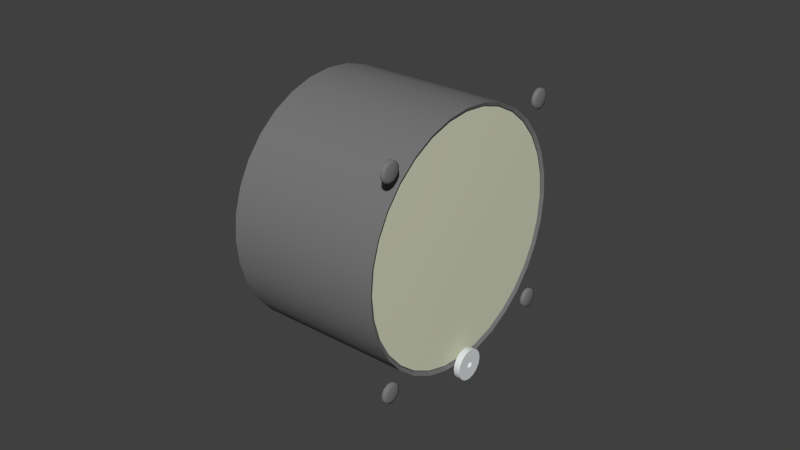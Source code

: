 # Source: alt.blend  (saved by Blender 2.71.0; exported with 4.5.12 LTS)
import bpy
from mathutils import Matrix  # noqa: F401  (used for matrix-valued properties, if any)

bpy.ops.wm.read_factory_settings(use_empty=True)
scene = bpy.context.scene
scene.name = 'Scene'

# ---- collections
col_collection_1 = bpy.data.collections.new('Collection 1'); scene.collection.children.link(col_collection_1)

# ---- materials (node trees are filled in below, after node groups)
mat_engine_001 = bpy.data.materials.new('Engine.001')
mat_engine_001.alpha_threshold = 0.0
mat_engine_001.use_transparent_shadow = False
mat_engine_001.diffuse_color = (0.7, 0.74, 0.75, 1.0)
mat_engine_001.specular_color = (0.8696, 0.9505, 0.9558)
mat_engine_001.roughness = 0.5
mat_engine_001.specular_intensity = 0.19
mat_engine_001.line_color = (0.0, 0.0, 0.0, 1.0)
mat_engine_blk_002 = bpy.data.materials.new('Engine.blk.002')
mat_engine_blk_002.alpha_threshold = 0.0
mat_engine_blk_002.use_transparent_shadow = False
mat_engine_blk_002.diffuse_color = (0.1882, 0.1882, 0.1882, 1.0)
mat_engine_blk_002.specular_color = (0.498, 0.498, 0.498)
mat_engine_blk_002.roughness = 0.5
mat_engine_blk_002.specular_intensity = 0.12
mat_engine_blk_002.line_color = (0.0, 0.0, 0.0, 1.0)
mat_needle_002 = bpy.data.materials.new('Needle.002')
mat_needle_002.alpha_threshold = 0.0
mat_needle_002.use_transparent_shadow = False
mat_needle_002.diffuse_color = (0.6702, 0.8601, 0.6732, 1.0)
mat_needle_002.roughness = 0.5
mat_needle_002.specular_intensity = 0.12
mat_needle_002.line_color = (0.0, 0.0, 0.0, 1.0)
mat_glass_001 = bpy.data.materials.new('Glass.001')
mat_glass_001.alpha_threshold = 0.0
mat_glass_001.use_transparent_shadow = False
mat_glass_001.diffuse_color = (0.6716, 0.696, 0.5298, 1.0)
mat_glass_001.roughness = 0.5
mat_glass_001.specular_intensity = 0.6
mat_glass_001.line_color = (0.0, 0.0, 0.0, 0.25)
mat_texture_disc = bpy.data.materials.new('Texture.Disc')
mat_texture_disc.alpha_threshold = 0.0
mat_texture_disc.use_transparent_shadow = False
mat_texture_disc.diffuse_color = (1.0, 1.0, 1.0, 1.0)
mat_texture_disc.specular_color = (0.1, 0.1, 0.1)
mat_texture_disc.roughness = 0.5
mat_texture_disc.specular_intensity = 0.96
mat_texture_disc.line_color = (0.0, 0.0, 0.0, 1.0)
mat_needle = bpy.data.materials.new('Needle')
mat_needle.alpha_threshold = 0.0
mat_needle.use_transparent_shadow = False
mat_needle.diffuse_color = (0.6702, 0.8601, 0.6732, 1.0)
mat_needle.roughness = 0.5
mat_needle.specular_intensity = 0.12
mat_needle.line_color = (0.0, 0.0, 0.0, 1.0)
mat_texture_001 = bpy.data.materials.new('Texture.001')
mat_texture_001.alpha_threshold = 0.0
mat_texture_001.use_transparent_shadow = False
mat_texture_001.diffuse_color = (1.0, 1.0, 1.0, 1.0)
mat_texture_001.specular_color = (0.1, 0.1, 0.1)
mat_texture_001.roughness = 0.5
mat_texture_001.specular_intensity = 0.96
mat_texture_001.line_color = (0.0, 0.0, 0.0, 1.0)

# ---- node groups
ng_auto_smooth = bpy.data.node_groups.new('Auto Smooth', 'GeometryNodeTree')
_s = ng_auto_smooth.interface.new_socket(name='Geometry', in_out='OUTPUT', socket_type='NodeSocketGeometry')
_s = ng_auto_smooth.interface.new_socket(name='Geometry', in_out='INPUT', socket_type='NodeSocketGeometry')
_s = ng_auto_smooth.interface.new_socket(name='Angle', in_out='INPUT', socket_type='NodeSocketFloat')
_s.subtype = 'ANGLE'
_s.min_value = 0.0
_s.max_value = 3.142
ng_auto_smooth.is_modifier = True
_N = ng_auto_smooth.nodes; _L = ng_auto_smooth.links
n0 = _N.new('NodeGroupOutput'); n0.name = 'Group Output'; n0.location = (480, -100)
n1 = _N.new('NodeGroupInput'); n1.name = 'Group Input'; n1.location = (-420, -300)
n2 = _N.new('NodeGroupInput'); n2.name = 'Group Input.001'; n2.location = (-60, -100)
n3 = _N.new('GeometryNodeSetShadeSmooth'); n3.name = 'Set Shade Smooth'; n3.location = (120, -100)
n3.domain = 'EDGE'
n4 = _N.new('GeometryNodeSetShadeSmooth'); n4.name = 'Set Shade Smooth.001'; n4.location = (300, -100)
n5 = _N.new('GeometryNodeInputMeshEdgeAngle'); n5.name = 'Edge Angle'; n5.location = (-420, -220)
n6 = _N.new('GeometryNodeInputEdgeSmooth'); n6.name = 'Is Edge Smooth'; n6.location = (-60, -160)
n7 = _N.new('GeometryNodeInputShadeSmooth'); n7.name = 'Is Face Smooth'; n7.location = (-240, -340)
n8 = _N.new('FunctionNodeBooleanMath'); n8.name = 'Boolean Math'; n8.location = (-60, -220)
n9 = _N.new('FunctionNodeCompare'); n9.name = 'Compare'; n9.location = (-240, -180)
n9.operation = 'LESS_EQUAL'
_L.new(n5.outputs[0], n9.inputs[0])
_L.new(n4.outputs[0], n0.inputs[0])
_L.new(n1.outputs[1], n9.inputs[1])
_L.new(n9.outputs[0], n8.inputs[0])
_L.new(n7.outputs[0], n8.inputs[1])
_L.new(n2.outputs[0], n3.inputs[0])
_L.new(n6.outputs[0], n3.inputs[1])
_L.new(n3.outputs[0], n4.inputs[0])
_L.new(n8.outputs[0], n3.inputs[2])
n0.is_active_output = True

# ---- material node trees

# ---- world
world_world = bpy.data.worlds.new('World'); scene.world = world_world
world_world.color = (0.05088, 0.05088, 0.05088)
world_world.use_sun_shadow = False
world_world.sun_shadow_jitter_overblur = 0.0
world_world.cycles.sampling_method = 'MANUAL'
world_world.cycles.sample_map_resolution = 256

# ---- meshes
me_cylinder_007 = bpy.data.meshes.new('Cylinder.007')
me_cylinder_007.from_pydata([(-1e-05, 0.003536, -0.03631), (-1e-05, 0.004619, -0.03793), (-1e-05, 0.005, -0.03985), (-1e-05, 0.004619, -0.04176), (-1e-05, 0.003536, -0.04338), (-1e-05, 0.001913, -0.04446), (-1e-05, 0.0, -0.04484), (-1e-05, -0.001913, -0.04446), (-1e-05, -0.003536, -0.04338), (-1e-05, -0.004619, -0.04176), (-1e-05, -0.005, -0.03985), (-1e-05, -0.004619, -0.03793), (-1e-05, -0.003536, -0.03631), (-1e-05, -0.001913, -0.03523), (-1e-05, 0.0, -0.03484), (-1e-05, 0.001913, -0.03523), (0.00199, 0.003536, -0.03631), (0.00199, 0.004619, -0.03793), (0.00199, 0.005, -0.03985), (0.00199, 0.004619, -0.04176), (0.00199, 0.003536, -0.04338), (0.00199, 0.001913, -0.04446), (0.00199, 0.0, -0.04484), (0.00199, -0.001913, -0.04446), (0.00199, -0.003536, -0.04338), (0.00199, -0.004619, -0.04176), (0.00199, -0.005, -0.03985), (0.00199, -0.004619, -0.03793), (0.00199, -0.003536, -0.03631), (0.00199, -0.001913, -0.03523), (0.00199, 0.0, -0.03484), (0.00199, 0.001913, -0.03523), (0.00199, 0.000757, -0.03909), (0.00199, 0.000989, -0.03943), (0.00199, 0.00107, -0.03985), (0.00199, 0.000989, -0.04025), (0.00199, 0.000757, -0.0406), (0.00199, 0.000409, -0.04083), (0.00199, 0.0, -0.04092), (0.00199, -0.000409, -0.04083), (0.00199, -0.000757, -0.0406), (0.00199, -0.000989, -0.04025), (0.00199, -0.00107, -0.03985), (0.00199, -0.000989, -0.03943), (0.00199, -0.000757, -0.03909), (0.00199, -0.000409, -0.03886), (0.00199, 0.0, -0.03878), (0.00199, 0.000409, -0.03886), (0.001309, 0.000757, -0.03909), (0.001309, 0.000409, -0.03886), (0.001309, 0.0, -0.03878), (0.001309, -0.000409, -0.03886), (0.001309, -0.000757, -0.03909), (0.001309, -0.000989, -0.03943), (0.001309, -0.00107, -0.03985), (0.001309, -0.000989, -0.04025), (0.001309, -0.000757, -0.0406), (0.001309, -0.000409, -0.04083), (0.001309, 0.0, -0.04092), (0.001309, 0.000409, -0.04083), (0.001309, 0.000757, -0.0406), (0.001309, 0.000989, -0.04025), (0.001309, 0.00107, -0.03985), (0.001309, 0.000989, -0.03943), (0.001309, 0.0, -0.03985), (-1e-05, 0.00106, -0.03878), (-1e-05, 0.000574, -0.03846), (-1e-05, 0.0, -0.03835), (-1e-05, -0.000574, -0.03846), (-1e-05, -0.00106, -0.03878), (-1e-05, -0.001385, -0.03927), (-1e-05, -0.001499, -0.03985), (-1e-05, -0.001385, -0.04042), (-1e-05, -0.00106, -0.0409), (-1e-05, -0.000574, -0.04123), (-1e-05, 0.0, -0.04134), (-1e-05, 0.000574, -0.04123), (-1e-05, 0.00106, -0.0409), (-1e-05, 0.001385, -0.04042), (-1e-05, 0.001499, -0.03985), (-1e-05, 0.001385, -0.03927), (-0.006749, 0.00106, -0.03878), (-0.006749, 0.001385, -0.03927), (-0.006749, 0.001499, -0.03985), (-0.006749, 0.001385, -0.04042), (-0.006749, 0.00106, -0.0409), (-0.006749, 0.000574, -0.04123), (-0.006749, 0.0, -0.04134), (-0.006749, -0.000574, -0.04123), (-0.006749, -0.00106, -0.0409), (-0.006749, -0.001385, -0.04042), (-0.006749, -0.001499, -0.03985), (-0.006749, -0.001385, -0.03927), (-0.006749, -0.00106, -0.03878), (-0.006749, -0.000574, -0.03846), (-0.006749, 0.0, -0.03835), (-0.006749, 0.000574, -0.03846), (-0.006749, 0.0, -0.03985)], [], [(0, 16, 17, 1), (1, 17, 18, 2), (2, 18, 19, 3), (3, 19, 20, 4), (4, 20, 21, 5), (5, 21, 22, 6), (6, 22, 23, 7), (7, 23, 24, 8), (8, 24, 25, 9), (9, 25, 26, 10), (10, 26, 27, 11), (11, 27, 28, 12), (12, 28, 29, 13), (13, 29, 30, 14), (14, 30, 31, 15), (16, 0, 15, 31), (16, 32, 33, 17), (17, 33, 34, 18), (18, 34, 35, 19), (19, 35, 36, 20), (20, 36, 37, 21), (21, 37, 38, 22), (22, 38, 39, 23), (23, 39, 40, 24), (24, 40, 41, 25), (25, 41, 42, 26), (26, 42, 43, 27), (27, 43, 44, 28), (28, 44, 45, 29), (29, 45, 46, 30), (30, 46, 47, 31), (31, 47, 32, 16), (32, 47, 49, 48), (47, 46, 50, 49), (46, 45, 51, 50), (45, 44, 52, 51), (44, 43, 53, 52), (43, 42, 54, 53), (42, 41, 55, 54), (41, 40, 56, 55), (40, 39, 57, 56), (39, 38, 58, 57), (38, 37, 59, 58), (37, 36, 60, 59), (36, 35, 61, 60), (35, 34, 62, 61), (34, 33, 63, 62), (33, 32, 48, 63), (49, 64, 48), (50, 64, 49), (51, 64, 50), (52, 64, 51), (53, 64, 52), (54, 64, 53), (55, 64, 54), (56, 64, 55), (57, 64, 56), (58, 64, 57), (59, 64, 58), (60, 64, 59), (61, 64, 60), (62, 64, 61), (63, 64, 62), (48, 64, 63), (15, 0, 65, 66), (14, 15, 66, 67), (13, 14, 67, 68), (12, 13, 68, 69), (11, 12, 69, 70), (10, 11, 70, 71), (9, 10, 71, 72), (8, 9, 72, 73), (7, 8, 73, 74), (6, 7, 74, 75), (5, 6, 75, 76), (4, 5, 76, 77), (3, 4, 77, 78), (2, 3, 78, 79), (1, 2, 79, 80), (0, 1, 80, 65), (65, 80, 82, 81), (80, 79, 83, 82), (79, 78, 84, 83), (78, 77, 85, 84), (77, 76, 86, 85), (76, 75, 87, 86), (75, 74, 88, 87), (74, 73, 89, 88), (73, 72, 90, 89), (72, 71, 91, 90), (71, 70, 92, 91), (70, 69, 93, 92), (69, 68, 94, 93), (68, 67, 95, 94), (67, 66, 96, 95), (66, 65, 81, 96), (97, 81, 82), (97, 82, 83), (97, 83, 84), (97, 84, 85), (97, 85, 86), (97, 86, 87), (97, 87, 88), (97, 88, 89), (97, 89, 90), (97, 90, 91), (97, 91, 92), (97, 92, 93), (97, 93, 94), (97, 94, 95), (97, 95, 96), (96, 81, 97)])
me_cylinder_007.polygons.foreach_set('use_smooth', [True] * 112)
me_cylinder_007.materials.append(mat_engine_001)
me_cylinder_007.use_remesh_preserve_volume = False
me_cylinder_007.use_remesh_preserve_attributes = False
me_cylinder_007.use_mirror_vertex_groups = False
me_cylinder_007.update()
me_cylinder_006 = bpy.data.meshes.new('Cylinder.006')
me_cylinder_006.from_pydata([(-0.001, 0.0353, 0.0353), (-0.001, 0.03611, 0.03388), (-0.001, 0.03611, 0.03225), (-0.001, 0.0353, 0.03084), (-0.001, 0.03388, 0.03003), (-0.001, 0.03225, 0.03003), (-0.001, 0.03084, 0.03084), (-0.001, 0.03003, 0.03225), (-0.001, 0.03003, 0.03388), (-0.001, 0.03084, 0.0353), (-0.001, 0.03225, 0.03611), (-0.001, 0.03388, 0.03611), (-6.6e-05, 0.0353, 0.0353), (-6.6e-05, 0.03611, 0.03388), (-6.6e-05, 0.03611, 0.03225), (-6.6e-05, 0.0353, 0.03084), (-6.6e-05, 0.03388, 0.03003), (-6.6e-05, 0.03225, 0.03003), (-6.6e-05, 0.03084, 0.03084), (-6.6e-05, 0.03003, 0.03225), (-6.6e-05, 0.03003, 0.03388), (-6.6e-05, 0.03084, 0.0353), (-6.6e-05, 0.03225, 0.03611), (-6.6e-05, 0.03388, 0.03611), (-0.001, 0.03307, 0.03307), (0.000484, 0.03307, 0.03307), (0.000188, 0.03473, 0.03473), (0.000188, 0.03534, 0.03368), (0.000188, 0.03534, 0.03246), (0.000188, 0.03473, 0.03141), (0.000188, 0.03368, 0.0308), (0.000188, 0.03246, 0.0308), (0.000188, 0.03141, 0.03141), (0.000188, 0.0308, 0.03246), (0.000188, 0.0308, 0.03368), (0.000188, 0.03141, 0.03473), (0.000188, 0.03246, 0.03534), (0.000188, 0.03368, 0.03534), (0.000188, -0.03232, 0.03534), (0.000188, -0.03354, 0.03534), (0.000188, -0.03459, 0.03473), (0.000188, -0.0352, 0.03368), (0.000188, -0.0352, 0.03246), (0.000188, -0.03459, 0.03141), (0.000188, -0.03354, 0.0308), (0.000188, -0.03232, 0.0308), (0.000188, -0.03127, 0.03141), (0.000188, -0.03066, 0.03246), (0.000188, -0.03066, 0.03368), (0.000188, -0.03127, 0.03473), (0.000484, -0.03293, 0.03307), (-0.001, -0.03293, 0.03307), (-6.6e-05, -0.03212, 0.03611), (-6.6e-05, -0.03375, 0.03611), (-6.6e-05, -0.03516, 0.0353), (-6.6e-05, -0.03597, 0.03388), (-6.6e-05, -0.03597, 0.03225), (-6.6e-05, -0.03516, 0.03084), (-6.6e-05, -0.03375, 0.03003), (-6.6e-05, -0.03212, 0.03003), (-6.6e-05, -0.0307, 0.03084), (-6.6e-05, -0.02989, 0.03225), (-6.6e-05, -0.02989, 0.03388), (-6.6e-05, -0.0307, 0.0353), (-0.001, -0.03212, 0.03611), (-0.001, -0.03375, 0.03611), (-0.001, -0.03516, 0.0353), (-0.001, -0.03597, 0.03388), (-0.001, -0.03597, 0.03225), (-0.001, -0.03516, 0.03084), (-0.001, -0.03375, 0.03003), (-0.001, -0.03212, 0.03003), (-0.001, -0.0307, 0.03084), (-0.001, -0.02989, 0.03225), (-0.001, -0.02989, 0.03388), (-0.001, -0.0307, 0.0353), (-0.001, -0.0307, -0.0307), (-0.001, -0.02989, -0.03212), (-0.001, -0.02989, -0.03375), (-0.001, -0.0307, -0.03516), (-0.001, -0.03212, -0.03597), (-0.001, -0.03375, -0.03597), (-0.001, -0.03516, -0.03516), (-0.001, -0.03597, -0.03375), (-0.001, -0.03597, -0.03212), (-0.001, -0.03516, -0.0307), (-0.001, -0.03375, -0.02989), (-0.001, -0.03212, -0.02989), (-6.6e-05, -0.0307, -0.0307), (-6.6e-05, -0.02989, -0.03212), (-6.6e-05, -0.02989, -0.03375), (-6.6e-05, -0.0307, -0.03516), (-6.6e-05, -0.03212, -0.03597), (-6.6e-05, -0.03375, -0.03597), (-6.6e-05, -0.03516, -0.03516), (-6.6e-05, -0.03597, -0.03375), (-6.6e-05, -0.03597, -0.03212), (-6.6e-05, -0.03516, -0.0307), (-6.6e-05, -0.03375, -0.02989), (-6.6e-05, -0.03212, -0.02989), (-0.001, -0.03293, -0.03293), (0.000484, -0.03293, -0.03293), (0.000188, -0.03127, -0.03127), (0.000188, -0.03066, -0.03232), (0.000188, -0.03066, -0.03354), (0.000188, -0.03127, -0.03459), (0.000188, -0.03232, -0.0352), (0.000188, -0.03354, -0.0352), (0.000188, -0.03459, -0.03459), (0.000188, -0.0352, -0.03354), (0.000188, -0.0352, -0.03232), (0.000188, -0.03459, -0.03127), (0.000188, -0.03354, -0.03066), (0.000188, -0.03232, -0.03066), (0.000188, 0.03368, -0.03066), (0.000188, 0.03246, -0.03066), (0.000188, 0.03141, -0.03127), (0.000188, 0.0308, -0.03232), (0.000188, 0.0308, -0.03354), (0.000188, 0.03141, -0.03459), (0.000188, 0.03246, -0.0352), (0.000188, 0.03368, -0.0352), (0.000188, 0.03473, -0.03459), (0.000188, 0.03534, -0.03354), (0.000188, 0.03534, -0.03232), (0.000188, 0.03473, -0.03127), (0.000484, 0.03307, -0.03293), (-0.001, 0.03307, -0.03293), (-6.6e-05, 0.03388, -0.02989), (-6.6e-05, 0.03225, -0.02989), (-6.6e-05, 0.03084, -0.0307), (-6.6e-05, 0.03003, -0.03212), (-6.6e-05, 0.03003, -0.03375), (-6.6e-05, 0.03084, -0.03516), (-6.6e-05, 0.03225, -0.03597), (-6.6e-05, 0.03388, -0.03597), (-6.6e-05, 0.0353, -0.03516), (-6.6e-05, 0.03611, -0.03375), (-6.6e-05, 0.03611, -0.03212), (-6.6e-05, 0.0353, -0.0307), (-0.001, 0.03388, -0.02989), (-0.001, 0.03225, -0.02989), (-0.001, 0.03084, -0.0307), (-0.001, 0.03003, -0.03212), (-0.001, 0.03003, -0.03375), (-0.001, 0.03084, -0.03516), (-0.001, 0.03225, -0.03597), (-0.001, 0.03388, -0.03597), (-0.001, 0.0353, -0.03516), (-0.001, 0.03611, -0.03375), (-0.001, 0.03611, -0.03212), (-0.001, 0.0353, -0.0307)], [], [(0, 12, 13, 1), (1, 13, 14, 2), (2, 14, 15, 3), (3, 15, 16, 4), (4, 16, 17, 5), (5, 17, 18, 6), (6, 18, 19, 7), (7, 19, 20, 8), (8, 20, 21, 9), (9, 21, 22, 10), (10, 22, 23, 11), (12, 0, 11, 23), (24, 0, 1), (26, 25, 27), (12, 26, 27, 13), (2, 24, 1), (27, 25, 28), (13, 27, 28, 14), (3, 24, 2), (28, 25, 29), (14, 28, 29, 15), (4, 24, 3), (29, 25, 30), (15, 29, 30, 16), (5, 24, 4), (30, 25, 31), (16, 30, 31, 17), (6, 24, 5), (31, 25, 32), (17, 31, 32, 18), (7, 24, 6), (32, 25, 33), (18, 32, 33, 19), (8, 24, 7), (33, 25, 34), (19, 33, 34, 20), (9, 24, 8), (34, 25, 35), (20, 34, 35, 21), (10, 24, 9), (35, 25, 36), (21, 35, 36, 22), (11, 24, 10), (36, 25, 37), (22, 36, 37, 23), (0, 24, 11), (37, 25, 26), (23, 37, 26, 12), (52, 38, 49, 63), (38, 50, 49), (75, 51, 64), (53, 39, 38, 52), (39, 50, 38), (64, 51, 65), (54, 40, 39, 53), (40, 50, 39), (65, 51, 66), (55, 41, 40, 54), (41, 50, 40), (66, 51, 67), (56, 42, 41, 55), (42, 50, 41), (67, 51, 68), (57, 43, 42, 56), (43, 50, 42), (68, 51, 69), (58, 44, 43, 57), (44, 50, 43), (69, 51, 70), (59, 45, 44, 58), (45, 50, 44), (70, 51, 71), (60, 46, 45, 59), (46, 50, 45), (71, 51, 72), (61, 47, 46, 60), (47, 50, 46), (72, 51, 73), (62, 48, 47, 61), (48, 50, 47), (73, 51, 74), (63, 49, 48, 62), (49, 50, 48), (74, 51, 75), (64, 52, 63, 75), (65, 53, 52, 64), (66, 54, 53, 65), (67, 55, 54, 66), (68, 56, 55, 67), (69, 57, 56, 68), (70, 58, 57, 69), (71, 59, 58, 70), (72, 60, 59, 71), (73, 61, 60, 72), (74, 62, 61, 73), (75, 63, 62, 74), (76, 88, 89, 77), (77, 89, 90, 78), (78, 90, 91, 79), (79, 91, 92, 80), (80, 92, 93, 81), (81, 93, 94, 82), (82, 94, 95, 83), (83, 95, 96, 84), (84, 96, 97, 85), (85, 97, 98, 86), (86, 98, 99, 87), (87, 99, 88, 76), (77, 100, 76), (102, 101, 103), (88, 102, 103, 89), (78, 100, 77), (103, 101, 104), (89, 103, 104, 90), (79, 100, 78), (104, 101, 105), (90, 104, 105, 91), (80, 100, 79), (105, 101, 106), (91, 105, 106, 92), (81, 100, 80), (106, 101, 107), (92, 106, 107, 93), (82, 100, 81), (107, 101, 108), (93, 107, 108, 94), (83, 100, 82), (108, 101, 109), (94, 108, 109, 95), (84, 100, 83), (109, 101, 110), (95, 109, 110, 96), (85, 100, 84), (110, 101, 111), (96, 110, 111, 97), (86, 100, 85), (111, 101, 112), (97, 111, 112, 98), (87, 100, 86), (112, 101, 113), (98, 112, 113, 99), (76, 100, 87), (113, 101, 102), (99, 113, 102, 88), (128, 114, 125, 139), (114, 126, 125), (151, 127, 140), (129, 115, 114, 128), (115, 126, 114), (140, 127, 141), (130, 116, 115, 129), (116, 126, 115), (141, 127, 142), (131, 117, 116, 130), (117, 126, 116), (142, 127, 143), (132, 118, 117, 131), (118, 126, 117), (143, 127, 144), (133, 119, 118, 132), (119, 126, 118), (144, 127, 145), (134, 120, 119, 133), (120, 126, 119), (145, 127, 146), (135, 121, 120, 134), (121, 126, 120), (146, 127, 147), (136, 122, 121, 135), (122, 126, 121), (147, 127, 148), (137, 123, 122, 136), (123, 126, 122), (148, 127, 149), (138, 124, 123, 137), (124, 126, 123), (149, 127, 150), (139, 125, 124, 138), (125, 126, 124), (150, 127, 151), (140, 128, 139, 151), (141, 129, 128, 140), (142, 130, 129, 141), (143, 131, 130, 142), (144, 132, 131, 143), (145, 133, 132, 144), (146, 134, 133, 145), (147, 135, 134, 146), (148, 136, 135, 147), (149, 137, 136, 148), (150, 138, 137, 149), (151, 139, 138, 150)])
me_cylinder_006.polygons.foreach_set('use_smooth', [True] * 192)
me_cylinder_006.materials.append(mat_engine_blk_002)
me_cylinder_006.use_remesh_preserve_volume = False
me_cylinder_006.use_remesh_preserve_attributes = False
me_cylinder_006.use_mirror_vertex_groups = False
me_cylinder_006.update()
me_plane = bpy.data.meshes.new('Plane')
me_plane.from_pydata([(-0.00635, 0.000719, -0.002426), (-0.00635, 0.000719, -0.02927), (-0.00635, -0.000719, -0.02927), (-0.00635, -0.000719, -0.002426), (-0.005873, 0.0, -0.03123), (-0.00635, 0.002106, 0.001217), (-0.00635, 0.002433, 1e-06), (-0.00635, 0.002107, -0.001216), (-0.005873, 1e-06, -0.002433), (-0.00635, -0.002106, -0.001217), (-0.00635, -0.002433, -1e-06), (-0.00635, -0.002107, 0.001216), (-0.00635, -0.001217, 0.002106), (-0.005873, -1e-06, 0.002433), (-0.00635, 0.001216, 0.002107), (-0.004878, 0.0, 0.0), (-0.004878, 0.0, 0.01891), (-0.00635, -0.001216, 0.0168), (-0.005873, 1e-06, 0.01648), (-0.00635, 0.001217, 0.0168), (-0.00635, 0.002107, 0.01769), (-0.00635, 0.002432, 0.01891), (-0.00635, 0.002106, 0.02012), (-0.00635, -1e-06, 0.02134), (-0.00635, -0.002107, 0.02012), (-0.00635, -0.002433, 0.01891), (-0.00635, -0.002106, 0.01769), (-0.00635, 0.001217, 0.02096), (-0.00635, -0.001216, 0.02096)], [], [(2, 4, 8, 3), (0, 8, 4, 1), (15, 6, 5), (15, 7, 6), (15, 0, 7), (8, 0, 15), (15, 3, 8), (15, 9, 3), (15, 10, 9), (15, 11, 10), (15, 12, 11), (15, 13, 12), (15, 14, 13), (15, 5, 14), (16, 26, 17), (16, 17, 18), (16, 18, 19), (16, 19, 20), (16, 20, 21), (16, 21, 22), (16, 22, 27), (16, 27, 23), (16, 23, 28), (16, 28, 24), (16, 24, 25), (16, 25, 26), (12, 13, 18, 17), (13, 14, 19, 18)])
me_plane.polygons.foreach_set('use_smooth', [True] * 28)
me_plane.materials.append(mat_needle_002)
me_plane.materials.append(mat_engine_blk_002)
me_plane.use_remesh_preserve_volume = False
me_plane.use_remesh_preserve_attributes = False
me_plane.use_mirror_vertex_groups = False
me_plane.update()
me_circle_002 = bpy.data.meshes.new('Circle.002')
me_circle_002.from_pydata([(-0.003715, 0.02732, 0.02732), (-0.003715, 0.03213, 0.02147), (-0.003715, 0.0357, 0.01479), (-0.003715, 0.0379, 0.007538), (-0.003715, 0.03864, 0.0), (-0.003715, 0.0379, -0.007538), (-0.003715, 0.0357, -0.01479), (-0.003715, 0.03213, -0.02147), (-0.003715, 0.02732, -0.02732), (-0.003715, 0.02147, -0.03213), (-0.003715, 0.01479, -0.0357), (-0.003715, 0.007538, -0.0379), (-0.003715, 0.0, -0.03864), (-0.003715, -0.007538, -0.0379), (-0.003715, -0.01479, -0.0357), (-0.003715, -0.02147, -0.03213), (-0.003715, -0.02732, -0.02732), (-0.003715, -0.03213, -0.02147), (-0.003715, -0.0357, -0.01479), (-0.003715, -0.0379, -0.007538), (-0.003715, -0.03864, 0.0), (-0.003715, -0.0379, 0.007538), (-0.003715, -0.0357, 0.01479), (-0.003715, -0.03213, 0.02147), (-0.003715, -0.02732, 0.02732), (-0.003715, -0.02147, 0.03213), (-0.003715, -0.01479, 0.0357), (-0.003715, -0.007538, 0.0379), (-0.003715, 0.0, 0.03864), (-0.003715, 0.007538, 0.0379), (-0.003715, 0.01479, 0.0357), (-0.003715, 0.02147, 0.03213), (-0.001639, 0.02147, 0.03213), (-0.001639, 0.02732, 0.02732), (-0.001639, 0.01479, 0.0357), (-0.001639, 0.007538, 0.0379), (-0.001639, 0.0, 0.03864), (-0.001639, -0.007538, 0.0379), (-0.001639, -0.01479, 0.0357), (-0.001639, -0.02147, 0.03213), (-0.001639, -0.02732, 0.02732), (-0.001639, -0.03213, 0.02147), (-0.001639, -0.0357, 0.01479), (-0.001639, -0.0379, 0.007538), (-0.001639, -0.03864, 0.0), (-0.001639, -0.0379, -0.007538), (-0.001639, -0.0357, -0.01479), (-0.001639, -0.03213, -0.02147), (-0.001639, -0.02732, -0.02732), (-0.001639, -0.02147, -0.03213), (-0.001639, -0.01479, -0.0357), (-0.001639, -0.007538, -0.0379), (-0.001639, 0.0, -0.03864), (-0.001639, 0.007538, -0.0379), (-0.001639, 0.01479, -0.0357), (-0.001639, 0.02147, -0.03213), (-0.001639, 0.02732, -0.02732), (-0.001639, 0.03213, -0.02147), (-0.001639, 0.0357, -0.01479), (-0.001639, 0.0379, -0.007538), (-0.001639, 0.03864, 0.0), (-0.001639, 0.0379, 0.007538), (-0.001639, 0.0357, 0.01479), (-0.001639, 0.03213, 0.02147), (-0.001126, 0.0, 0.0), (-0.001303, 0.01073, 0.01606), (-0.001303, 0.01366, 0.01366), (-0.001303, 0.007394, 0.01785), (-0.001303, 0.003769, 0.01895), (-0.001303, 0.0, 0.01932), (-0.001303, -0.003769, 0.01895), (-0.001303, -0.007393, 0.01785), (-0.001303, -0.01073, 0.01606), (-0.001303, -0.01366, 0.01366), (-0.001303, -0.01606, 0.01073), (-0.001303, -0.01785, 0.007393), (-0.001303, -0.01895, 0.003769), (-0.001303, -0.01932, 0.0), (-0.001303, -0.01895, -0.003769), (-0.001303, -0.01785, -0.007393), (-0.001303, -0.01606, -0.01073), (-0.001303, -0.01366, -0.01366), (-0.001303, -0.01073, -0.01606), (-0.001303, -0.007393, -0.01785), (-0.001303, -0.003769, -0.01895), (-0.001303, 0.0, -0.01932), (-0.001303, 0.003769, -0.01895), (-0.001303, 0.007393, -0.01785), (-0.001303, 0.01073, -0.01606), (-0.001303, 0.01366, -0.01366), (-0.001303, 0.01606, -0.01073), (-0.001303, 0.01785, -0.007393), (-0.001303, 0.01895, -0.003769), (-0.001303, 0.01932, 0.0), (-0.001303, 0.01895, 0.003769), (-0.001303, 0.01785, 0.007393), (-0.001303, 0.01606, 0.01073)], [], [(0, 31, 32, 33), (31, 30, 34, 32), (30, 29, 35, 34), (29, 28, 36, 35), (28, 27, 37, 36), (27, 26, 38, 37), (26, 25, 39, 38), (25, 24, 40, 39), (24, 23, 41, 40), (23, 22, 42, 41), (22, 21, 43, 42), (21, 20, 44, 43), (20, 19, 45, 44), (19, 18, 46, 45), (18, 17, 47, 46), (17, 16, 48, 47), (16, 15, 49, 48), (15, 14, 50, 49), (14, 13, 51, 50), (13, 12, 52, 51), (12, 11, 53, 52), (11, 10, 54, 53), (10, 9, 55, 54), (9, 8, 56, 55), (8, 7, 57, 56), (7, 6, 58, 57), (6, 5, 59, 58), (5, 4, 60, 59), (4, 3, 61, 60), (3, 2, 62, 61), (2, 1, 63, 62), (1, 0, 33, 63), (65, 64, 66), (32, 65, 66, 33), (67, 64, 65), (34, 67, 65, 32), (68, 64, 67), (35, 68, 67, 34), (69, 64, 68), (36, 69, 68, 35), (70, 64, 69), (37, 70, 69, 36), (71, 64, 70), (38, 71, 70, 37), (72, 64, 71), (39, 72, 71, 38), (73, 64, 72), (40, 73, 72, 39), (74, 64, 73), (41, 74, 73, 40), (75, 64, 74), (42, 75, 74, 41), (76, 64, 75), (43, 76, 75, 42), (77, 64, 76), (44, 77, 76, 43), (78, 64, 77), (45, 78, 77, 44), (79, 64, 78), (46, 79, 78, 45), (80, 64, 79), (47, 80, 79, 46), (81, 64, 80), (48, 81, 80, 47), (82, 64, 81), (49, 82, 81, 48), (83, 64, 82), (50, 83, 82, 49), (84, 64, 83), (51, 84, 83, 50), (85, 64, 84), (52, 85, 84, 51), (86, 64, 85), (53, 86, 85, 52), (87, 64, 86), (54, 87, 86, 53), (88, 64, 87), (55, 88, 87, 54), (89, 64, 88), (56, 89, 88, 55), (90, 64, 89), (57, 90, 89, 56), (91, 64, 90), (58, 91, 90, 57), (92, 64, 91), (59, 92, 91, 58), (93, 64, 92), (60, 93, 92, 59), (94, 64, 93), (61, 94, 93, 60), (95, 64, 94), (62, 95, 94, 61), (96, 64, 95), (63, 96, 95, 62), (66, 64, 96), (33, 66, 96, 63)])
me_circle_002.polygons.foreach_set('use_smooth', [True] * 96)
me_circle_002.materials.append(mat_glass_001)
me_circle_002.use_remesh_preserve_volume = False
me_circle_002.use_remesh_preserve_attributes = False
me_circle_002.use_mirror_vertex_groups = False
me_circle_002.update()
me_circle = bpy.data.meshes.new('Circle')
me_circle.from_pydata([(-0.007389, 0.02393, 0.02393), (-0.007389, 0.03269, 0.008761), (-0.007389, 0.03269, -0.008761), (-0.007389, 0.02393, -0.02393), (-0.007389, 0.008761, -0.03269), (-0.007389, -0.008761, -0.03269), (-0.007389, -0.02393, -0.02393), (-0.007389, -0.03269, -0.008761), (-0.007389, -0.03269, 0.008761), (-0.007389, -0.02393, 0.02393), (-0.007389, -0.008761, 0.03269), (-0.007389, 0.008761, 0.03269), (-0.007389, 0.0, 0.0)], [], [(1, 0, 12), (12, 2, 1), (12, 3, 2), (12, 4, 3), (12, 5, 4), (12, 6, 5), (12, 7, 6), (12, 8, 7), (12, 9, 8), (12, 10, 9), (12, 11, 10), (12, 0, 11)])
_uv = me_circle.uv_layers.new(name='UVMap')
_uv.uv.foreach_set('vector', [1.009, 0.6395, 0.872, 0.8774, 0.4982, 0.5022, 0.4982, 0.5022, 1.009, 0.3649, 1.009, 0.6395, 0.4982, 0.5022, 0.872, 0.127, 1.009, 0.3649, 0.4982, 0.5022, 0.635, -0.01035, 0.872, 0.127, 0.4982, 0.5022, 0.3613, -0.01035, 0.635, -0.01035, 0.4982, 0.5022, 0.1243, 0.127, 0.3613, -0.01035, 0.4982, 0.5022, -0.01249, 0.3649, 0.1243, 0.127, 0.4982, 0.5022, -0.01249, 0.6395, -0.01249, 0.3649, 0.4982, 0.5022, 0.1243, 0.8774, -0.01249, 0.6395, 0.4982, 0.5022, 0.3613, 1.015, 0.1243, 0.8774, 0.4982, 0.5022, 0.635, 1.015, 0.3613, 1.015, 0.4982, 0.5022, 0.872, 0.8774, 0.635, 1.015])
me_circle.materials.append(mat_texture_disc)
me_circle.use_remesh_preserve_volume = False
me_circle.use_remesh_preserve_attributes = False
me_circle.use_mirror_vertex_groups = False
me_circle.update()
me_cylinder_005 = bpy.data.meshes.new('Cylinder.005')
me_cylinder_005.from_pydata([(-0.00681, 0.02664, 0.02664), (-0.00681, 0.03133, 0.02093), (-0.00681, 0.03481, 0.01442), (-0.00681, 0.03695, 0.00735), (-0.00681, 0.03768, 0.0), (-0.00681, 0.03695, -0.00735), (-0.00681, 0.03481, -0.01442), (-0.00681, 0.03133, -0.02093), (-0.00681, 0.02664, -0.02664), (-0.00681, 0.02093, -0.03133), (-0.00681, 0.01442, -0.03481), (-0.00681, 0.00735, -0.03695), (-0.00681, 0.0, -0.03768), (-0.00681, -0.00735, -0.03695), (-0.00681, -0.01442, -0.03481), (-0.00681, -0.02093, -0.03133), (-0.00681, -0.02664, -0.02664), (-0.00681, -0.03133, -0.02093), (-0.00681, -0.03481, -0.01442), (-0.00681, -0.03695, -0.00735), (-0.00681, -0.03768, 0.0), (-0.00681, -0.03695, 0.00735), (-0.00681, -0.03481, 0.01442), (-0.00681, -0.03133, 0.02093), (-0.00681, -0.02664, 0.02664), (-0.00681, -0.02093, 0.03133), (-0.00681, -0.01442, 0.03481), (-0.00681, -0.007351, 0.03695), (-0.00681, 0.0, 0.03768), (-0.00681, 0.00735, 0.03695), (-0.00681, 0.01442, 0.03481), (-0.00681, 0.02093, 0.03133), (-0.00681, 0.0, 0.0), (-0.00681, 0.02637, 0.01762), (-0.00681, 0.02243, 0.02243), (-0.00681, 0.02931, 0.01214), (-0.00681, 0.03111, 0.006188), (-0.00681, 0.03172, 0.0), (-0.00681, 0.03111, -0.006188), (-0.00681, 0.02931, -0.01214), (-0.00681, 0.02637, -0.01762), (-0.00681, 0.02243, -0.02243), (-0.00681, 0.01762, -0.02637), (-0.00681, 0.01214, -0.02931), (-0.00681, 0.006188, -0.03111), (-0.00681, 0.0, -0.03172), (-0.00681, -0.006188, -0.03111), (-0.00681, -0.01214, -0.02931), (-0.00681, -0.01762, -0.02637), (-0.00681, -0.02243, -0.02243), (-0.00681, -0.02637, -0.01762), (-0.00681, -0.02931, -0.01214), (-0.00681, -0.03111, -0.006189), (-0.00681, -0.03172, 0.0), (-0.00681, -0.03111, 0.006188), (-0.00681, -0.02931, 0.01214), (-0.00681, -0.02637, 0.01762), (-0.00681, -0.02243, 0.02243), (-0.00681, -0.01762, 0.02637), (-0.00681, -0.01214, 0.02931), (-0.00681, -0.006189, 0.03111), (-0.00681, 0.0, 0.03172), (-0.00681, 0.006188, 0.03111), (-0.00681, 0.01214, 0.02931), (-0.00681, 0.01762, 0.02637), (-0.00681, 0.0209, 0.01397), (-0.00681, 0.01778, 0.01778), (-0.00681, 0.02323, 0.009622), (-0.00681, 0.02466, 0.004905), (-0.00681, 0.02514, 0.0), (-0.00681, 0.02466, -0.004905), (-0.00681, 0.02323, -0.009622), (-0.00681, 0.0209, -0.01397), (-0.00681, 0.01778, -0.01778), (-0.00681, 0.01397, -0.0209), (-0.00681, 0.009622, -0.02323), (-0.00681, 0.004905, -0.02466), (-0.00681, 0.0, -0.02514), (-0.00681, -0.004905, -0.02466), (-0.00681, -0.009622, -0.02323), (-0.00681, -0.01397, -0.0209), (-0.00681, -0.01778, -0.01778), (-0.00681, -0.0209, -0.01397), (-0.00681, -0.02323, -0.009622), (-0.00681, -0.02466, -0.004905), (-0.00681, -0.02514, 0.0), (-0.00681, -0.02466, 0.004905), (-0.00681, -0.02323, 0.009622), (-0.00681, -0.0209, 0.01397), (-0.00681, -0.01778, 0.01778), (-0.00681, -0.01397, 0.0209), (-0.00681, -0.009622, 0.02323), (-0.00681, -0.004905, 0.02466), (-0.00681, 0.0, 0.02514), (-0.00681, 0.004905, 0.02466), (-0.00681, 0.009621, 0.02323), (-0.00681, 0.01397, 0.0209), (-0.00681, 0.01307, 0.02881), (-0.00681, 0.01036, 0.02283), (-0.00681, -0.01313, 0.02878), (-0.00681, -0.0104, 0.02281), (-0.00681, -0.000918, 0.03163), (-0.00681, 0.000918, 0.03163), (-0.00681, 0.0, 0.03073)], [], [(0, 34, 33, 1), (1, 33, 35, 2), (2, 35, 36, 3), (3, 36, 37, 4), (4, 37, 38, 5), (5, 38, 39, 6), (6, 39, 40, 7), (7, 40, 41, 8), (8, 41, 42, 9), (9, 42, 43, 10), (10, 43, 44, 11), (11, 44, 45, 12), (12, 45, 46, 13), (13, 46, 47, 14), (14, 47, 48, 15), (15, 48, 49, 16), (16, 49, 50, 17), (17, 50, 51, 18), (18, 51, 52, 19), (19, 52, 53, 20), (20, 53, 54, 21), (21, 54, 55, 22), (22, 55, 56, 23), (23, 56, 57, 24), (24, 57, 58, 25), (26, 59, 60, 27), (29, 62, 63, 30), (34, 0, 31, 64), (66, 32, 65), (34, 66, 65, 33), (65, 32, 67), (33, 65, 67, 35), (67, 32, 68), (35, 67, 68, 36), (68, 32, 69), (36, 68, 69, 37), (69, 32, 70), (37, 69, 70, 38), (70, 32, 71), (38, 70, 71, 39), (71, 32, 72), (39, 71, 72, 40), (72, 32, 73), (40, 72, 73, 41), (73, 32, 74), (41, 73, 74, 42), (74, 32, 75), (42, 74, 75, 43), (75, 32, 76), (43, 75, 76, 44), (76, 32, 77), (44, 76, 77, 45), (77, 32, 78), (45, 77, 78, 46), (78, 32, 79), (46, 78, 79, 47), (79, 32, 80), (47, 79, 80, 48), (80, 32, 81), (48, 80, 81, 49), (81, 32, 82), (49, 81, 82, 50), (82, 32, 83), (50, 82, 83, 51), (83, 32, 84), (51, 83, 84, 52), (84, 32, 85), (52, 84, 85, 53), (85, 32, 86), (53, 85, 86, 54), (86, 32, 87), (54, 86, 87, 55), (87, 32, 88), (55, 87, 88, 56), (88, 32, 89), (56, 88, 89, 57), (89, 32, 90), (57, 89, 90, 58), (91, 32, 92), (92, 32, 93), (93, 32, 94), (94, 32, 95), (96, 32, 66), (64, 96, 66, 34), (97, 31, 30), (63, 97, 30), (97, 64, 31), (96, 98, 32), (98, 95, 32), (98, 96, 64, 97), (99, 26, 25), (58, 99, 25), (99, 59, 26), (91, 100, 32), (100, 90, 32), (90, 100, 99, 58), (101, 28, 27), (60, 101, 27), (101, 61, 28), (102, 29, 28), (61, 102, 28), (102, 62, 29), (61, 101, 103), (61, 103, 102)])
_uv = me_cylinder_005.uv_layers.new(name='UVMap')
_uv.uv.foreach_set('vector', [0.8501, 0.8522, 0.7954, 0.7963, 0.8469, 0.7334, 0.9116, 0.7773, 0.9116, 0.7773, 0.8469, 0.7334, 0.8854, 0.6616, 0.9572, 0.6919, 0.9572, 0.6919, 0.8854, 0.6616, 0.909, 0.5837, 0.9853, 0.5992, 0.9853, 0.5992, 0.909, 0.5837, 0.9169, 0.5026, 0.9948, 0.5027, 0.9948, 0.5027, 0.9169, 0.5026, 0.9089, 0.4215, 0.9853, 0.4063, 0.9853, 0.4063, 0.9089, 0.4215, 0.8852, 0.3435, 0.9572, 0.3136, 0.9572, 0.3136, 0.8852, 0.3435, 0.8467, 0.2716, 0.9116, 0.2282, 0.9116, 0.2282, 0.8467, 0.2716, 0.7949, 0.2086, 0.8501, 0.1533, 0.8501, 0.1533, 0.7949, 0.2086, 0.7319, 0.1569, 0.7752, 0.09184, 0.7752, 0.09184, 0.7319, 0.1569, 0.6599, 0.1185, 0.6898, 0.04617, 0.6898, 0.04617, 0.6599, 0.1185, 0.5818, 0.0948, 0.5971, 0.01805, 0.5971, 0.01805, 0.5818, 0.0948, 0.5006, 0.08682, 0.5007, 0.008553, 0.5007, 0.008553, 0.5006, 0.08682, 0.4194, 0.09481, 0.4042, 0.01805, 0.4042, 0.01805, 0.4194, 0.09481, 0.3414, 0.1185, 0.3115, 0.04617, 0.3115, 0.04617, 0.3414, 0.1185, 0.2694, 0.1569, 0.2261, 0.09184, 0.2261, 0.09184, 0.2694, 0.1569, 0.2064, 0.2087, 0.1512, 0.1533, 0.1512, 0.1533, 0.2064, 0.2087, 0.1546, 0.2716, 0.08975, 0.2282, 0.08975, 0.2282, 0.1546, 0.2716, 0.1161, 0.3435, 0.04408, 0.3136, 0.04408, 0.3136, 0.1161, 0.3435, 0.09241, 0.4215, 0.01596, 0.4063, 0.01596, 0.4063, 0.09241, 0.4215, 0.08437, 0.5026, 0.006464, 0.5027, 0.006464, 0.5027, 0.08437, 0.5026, 0.09231, 0.5837, 0.01596, 0.5992, 0.01596, 0.5992, 0.09231, 0.5837, 0.1159, 0.6616, 0.04408, 0.6919, 0.04408, 0.6919, 0.1159, 0.6616, 0.1543, 0.7333, 0.08975, 0.7773, 0.08975, 0.7773, 0.1543, 0.7333, 0.206, 0.7962, 0.1512, 0.8522, 0.1512, 0.8522, 0.206, 0.7962, 0.2689, 0.8478, 0.2259, 0.9132, 0.3115, 0.9593, 0.3411, 0.8873, 0.4194, 0.9103, 0.4042, 0.9874, 0.5971, 0.9874, 0.5819, 0.9105, 0.6604, 0.8877, 0.6898, 0.9602, 0.7954, 0.7963, 0.8501, 0.8522, 0.7752, 0.9136, 0.7323, 0.8481, 0.7347, 0.734, 0.5007, 0.5027, 0.7757, 0.6847, 0.7954, 0.7963, 0.7347, 0.734, 0.7757, 0.6847, 0.8469, 0.7334, 0.7757, 0.6847, 0.5007, 0.5027, 0.8061, 0.6281, 0.8469, 0.7334, 0.7757, 0.6847, 0.8061, 0.6281, 0.8854, 0.6616, 0.8061, 0.6281, 0.5007, 0.5027, 0.8247, 0.5666, 0.8854, 0.6616, 0.8061, 0.6281, 0.8247, 0.5666, 0.909, 0.5837, 0.8247, 0.5666, 0.5007, 0.5027, 0.8309, 0.5025, 0.909, 0.5837, 0.8247, 0.5666, 0.8309, 0.5025, 0.9169, 0.5026, 0.8309, 0.5025, 0.5007, 0.5027, 0.8245, 0.4383, 0.9169, 0.5026, 0.8309, 0.5025, 0.8245, 0.4383, 0.9089, 0.4215, 0.8245, 0.4383, 0.5007, 0.5027, 0.8056, 0.3765, 0.9089, 0.4215, 0.8245, 0.4383, 0.8056, 0.3765, 0.8852, 0.3435, 0.8056, 0.3765, 0.5007, 0.5027, 0.7751, 0.3196, 0.8852, 0.3435, 0.8056, 0.3765, 0.7751, 0.3196, 0.8467, 0.2716, 0.7751, 0.3196, 0.5007, 0.5027, 0.734, 0.2697, 0.8467, 0.2716, 0.7751, 0.3196, 0.734, 0.2697, 0.7949, 0.2086, 0.734, 0.2697, 0.5007, 0.5027, 0.684, 0.2288, 0.7949, 0.2086, 0.734, 0.2697, 0.684, 0.2288, 0.7319, 0.1569, 0.684, 0.2288, 0.5007, 0.5027, 0.6269, 0.1984, 0.7319, 0.1569, 0.684, 0.2288, 0.6269, 0.1984, 0.6599, 0.1185, 0.6269, 0.1984, 0.5007, 0.5027, 0.565, 0.1796, 0.6599, 0.1185, 0.6269, 0.1984, 0.565, 0.1796, 0.5818, 0.0948, 0.565, 0.1796, 0.5007, 0.5027, 0.5006, 0.1733, 0.5818, 0.0948, 0.565, 0.1796, 0.5006, 0.1733, 0.5006, 0.08682, 0.5006, 0.1733, 0.5007, 0.5027, 0.4362, 0.1796, 0.5006, 0.08682, 0.5006, 0.1733, 0.4362, 0.1796, 0.4194, 0.09481, 0.4362, 0.1796, 0.5007, 0.5027, 0.3743, 0.1984, 0.4194, 0.09481, 0.4362, 0.1796, 0.3743, 0.1984, 0.3414, 0.1185, 0.3743, 0.1984, 0.5007, 0.5027, 0.3173, 0.2288, 0.3414, 0.1185, 0.3743, 0.1984, 0.3173, 0.2288, 0.2694, 0.1569, 0.3173, 0.2288, 0.5007, 0.5027, 0.2673, 0.2698, 0.2694, 0.1569, 0.3173, 0.2288, 0.2673, 0.2698, 0.2064, 0.2087, 0.2673, 0.2698, 0.5007, 0.5027, 0.2262, 0.3197, 0.2064, 0.2087, 0.2673, 0.2698, 0.2262, 0.3197, 0.1546, 0.2716, 0.2262, 0.3197, 0.5007, 0.5027, 0.1957, 0.3766, 0.1546, 0.2716, 0.2262, 0.3197, 0.1957, 0.3766, 0.1161, 0.3435, 0.1957, 0.3766, 0.5007, 0.5027, 0.1768, 0.4383, 0.1161, 0.3435, 0.1957, 0.3766, 0.1768, 0.4383, 0.09241, 0.4215, 0.1768, 0.4383, 0.5007, 0.5027, 0.1704, 0.5025, 0.09241, 0.4215, 0.1768, 0.4383, 0.1704, 0.5025, 0.08437, 0.5026, 0.1704, 0.5025, 0.5007, 0.5027, 0.1766, 0.5666, 0.08437, 0.5026, 0.1704, 0.5025, 0.1766, 0.5666, 0.09231, 0.5837, 0.1766, 0.5666, 0.5007, 0.5027, 0.1952, 0.6281, 0.09231, 0.5837, 0.1766, 0.5666, 0.1952, 0.6281, 0.1159, 0.6616, 0.1952, 0.6281, 0.5007, 0.5027, 0.2255, 0.6847, 0.1159, 0.6616, 0.1952, 0.6281, 0.2255, 0.6847, 0.1543, 0.7333, 0.2255, 0.6847, 0.5007, 0.5027, 0.2665, 0.7339, 0.1543, 0.7333, 0.2255, 0.6847, 0.2665, 0.7339, 0.206, 0.7962, 0.2665, 0.7339, 0.5007, 0.5027, 0.3169, 0.7736, 0.206, 0.7962, 0.2665, 0.7339, 0.3169, 0.7736, 0.2689, 0.8478, 0.3764, 0.8032, 0.5007, 0.5027, 0.4372, 0.8237, 0.4372, 0.8237, 0.5007, 0.5027, 0.5007, 0.8305, 0.5007, 0.8305, 0.5007, 0.5027, 0.5643, 0.8239, 0.5643, 0.8239, 0.5007, 0.5027, 0.6249, 0.8036, 0.6844, 0.7738, 0.5007, 0.5027, 0.7347, 0.734, 0.7323, 0.8481, 0.6844, 0.7738, 0.7347, 0.734, 0.7954, 0.7963, 0.6729, 0.8811, 0.7752, 0.9136, 0.6898, 0.9602, 0.6604, 0.8877, 0.6729, 0.8811, 0.6898, 0.9602, 0.6729, 0.8811, 0.7323, 0.8481, 0.7752, 0.9136, 0.6844, 0.7738, 0.6371, 0.7972, 0.5007, 0.5027, 0.6371, 0.7972, 0.6249, 0.8036, 0.5007, 0.5027, 0.6371, 0.7972, 0.6844, 0.7738, 0.7323, 0.8481, 0.6729, 0.8811, 0.3278, 0.8803, 0.3115, 0.9593, 0.2259, 0.9132, 0.2689, 0.8478, 0.3278, 0.8803, 0.2259, 0.9132, 0.3278, 0.8803, 0.3411, 0.8873, 0.3115, 0.9593, 0.3764, 0.8032, 0.3637, 0.7966, 0.5007, 0.5027, 0.3637, 0.7966, 0.3169, 0.7736, 0.5007, 0.5027, 0.3169, 0.7736, 0.3637, 0.7966, 0.3278, 0.8803, 0.2689, 0.8478, 0.4886, 0.917, 0.5007, 0.9969, 0.4042, 0.9874, 0.4194, 0.9103, 0.4886, 0.917, 0.4042, 0.9874, 0.4886, 0.917, 0.5007, 0.9182, 0.5007, 0.9969, 0.5128, 0.917, 0.5971, 0.9874, 0.5007, 0.9969, 0.5007, 0.9182, 0.5128, 0.917, 0.5007, 0.9969, 0.5128, 0.917, 0.5819, 0.9105, 0.5971, 0.9874, 0.5007, 0.9182, 0.4886, 0.917, 0.5007, 0.905, 0.5007, 0.9182, 0.5007, 0.905, 0.5128, 0.917])
me_cylinder_005.materials.append(mat_needle)
me_cylinder_005.use_remesh_preserve_volume = False
me_cylinder_005.use_remesh_preserve_attributes = False
me_cylinder_005.use_mirror_vertex_groups = False
me_cylinder_005.update()
me_cylinder_004 = bpy.data.meshes.new('Cylinder.004')
me_cylinder_004.from_pydata([(-0.00691, 0.02664, 0.02664), (-0.00691, 0.03133, 0.02093), (-0.00691, 0.03481, 0.01442), (-0.00691, 0.03695, 0.00735), (-0.00691, 0.03768, 0.0), (-0.00691, 0.03695, -0.00735), (-0.00691, 0.03481, -0.01442), (-0.00691, 0.03133, -0.02093), (-0.00691, 0.02664, -0.02664), (-0.00691, 0.02093, -0.03133), (-0.00691, 0.01442, -0.03481), (-0.00691, 0.00735, -0.03695), (-0.00691, 0.0, -0.03768), (-0.00691, -0.00735, -0.03695), (-0.00691, -0.01442, -0.03481), (-0.00691, -0.02093, -0.03133), (-0.00691, -0.02664, -0.02664), (-0.00691, -0.03133, -0.02093), (-0.00691, -0.03481, -0.01442), (-0.00691, -0.03695, -0.00735), (-0.00691, -0.03768, 0.0), (-0.00691, -0.03695, 0.00735), (-0.00691, -0.03481, 0.01442), (-0.00691, -0.03133, 0.02093), (-0.00691, -0.02664, 0.02664), (-0.00691, -0.02093, 0.03133), (-0.00691, -0.01442, 0.03481), (-0.00691, -0.007351, 0.03695), (-0.00691, 0.0, 0.03768), (-0.00691, 0.00735, 0.03695), (-0.00691, 0.01442, 0.03481), (-0.00691, 0.02093, 0.03133), (-0.00691, 0.0, 0.0), (-0.00691, 0.02637, 0.01762), (-0.00691, 0.02243, 0.02243), (-0.00691, 0.02931, 0.01214), (-0.00691, 0.03111, 0.006188), (-0.00691, 0.03172, 0.0), (-0.00691, 0.03111, -0.006188), (-0.00691, 0.02931, -0.01214), (-0.00691, 0.02637, -0.01762), (-0.00691, 0.02243, -0.02243), (-0.00691, 0.01762, -0.02637), (-0.00691, 0.01214, -0.02931), (-0.00691, 0.006188, -0.03111), (-0.00691, 0.0, -0.03172), (-0.00691, -0.006188, -0.03111), (-0.00691, -0.01214, -0.02931), (-0.00691, -0.01762, -0.02637), (-0.00691, -0.02243, -0.02243), (-0.00691, -0.02637, -0.01762), (-0.00691, -0.02931, -0.01214), (-0.00691, -0.03111, -0.006189), (-0.00691, -0.03172, 0.0), (-0.00691, -0.03111, 0.006188), (-0.00691, -0.02931, 0.01214), (-0.00691, -0.02637, 0.01762), (-0.00691, -0.02243, 0.02243), (-0.00691, -0.01762, 0.02637), (-0.00691, -0.01214, 0.02931), (-0.00691, -0.006189, 0.03111), (-0.00691, 0.0, 0.03172), (-0.00691, 0.006188, 0.03111), (-0.00691, 0.01214, 0.02931), (-0.00691, 0.01762, 0.02637), (-0.00691, 0.0209, 0.01397), (-0.00691, 0.01778, 0.01778), (-0.00691, 0.02323, 0.009622), (-0.00691, 0.02466, 0.004905), (-0.00691, 0.02514, 0.0), (-0.00691, 0.02466, -0.004905), (-0.00691, 0.02323, -0.009622), (-0.00691, 0.0209, -0.01397), (-0.00691, 0.01778, -0.01778), (-0.00691, 0.01397, -0.0209), (-0.00691, 0.009622, -0.02323), (-0.00691, 0.004905, -0.02466), (-0.00691, 0.0, -0.02514), (-0.00691, -0.004905, -0.02466), (-0.00691, -0.009622, -0.02323), (-0.00691, -0.01397, -0.0209), (-0.00691, -0.01778, -0.01778), (-0.00691, -0.0209, -0.01397), (-0.00691, -0.02323, -0.009622), (-0.00691, -0.02466, -0.004905), (-0.00691, -0.02514, 0.0), (-0.00691, -0.02466, 0.004905), (-0.00691, -0.02323, 0.009622), (-0.00691, -0.0209, 0.01397), (-0.00691, -0.01778, 0.01778), (-0.00691, -0.01397, 0.0209), (-0.00691, -0.009622, 0.02323), (-0.00691, -0.004905, 0.02466), (-0.00691, 0.0, 0.02514), (-0.00691, 0.004905, 0.02466), (-0.00691, 0.009621, 0.02323), (-0.00691, 0.01397, 0.0209), (-0.00691, 0.01307, 0.02881), (-0.00691, 0.01036, 0.02283), (-0.00691, -0.01313, 0.02878), (-0.00691, -0.0104, 0.02281), (-0.00691, -0.000918, 0.03163), (-0.00691, 0.000918, 0.03163), (-0.00691, 0.0, 0.03073), (-0.00766, -0.01214, 0.02931), (-0.00766, -0.006189, 0.03111), (-0.00766, 0.006188, 0.03111), (-0.00766, 0.01214, 0.02931), (-0.00766, -0.009622, 0.02323), (-0.00766, -0.004905, 0.02466), (-0.00766, 0.0, 0.02514), (-0.00766, 0.004905, 0.02466), (-0.00766, 0.009621, 0.02323), (-0.00766, 0.01307, 0.02881), (-0.00766, 0.01036, 0.02283), (-0.00766, -0.01313, 0.02878), (-0.00766, -0.0104, 0.02281), (-0.00766, -0.000918, 0.03163), (-0.00766, 0.000918, 0.03163), (-0.00766, 0.0, 0.03073)], [], [(0, 34, 33, 1), (1, 33, 35, 2), (2, 35, 36, 3), (3, 36, 37, 4), (4, 37, 38, 5), (5, 38, 39, 6), (6, 39, 40, 7), (7, 40, 41, 8), (8, 41, 42, 9), (9, 42, 43, 10), (10, 43, 44, 11), (11, 44, 45, 12), (12, 45, 46, 13), (13, 46, 47, 14), (14, 47, 48, 15), (15, 48, 49, 16), (16, 49, 50, 17), (17, 50, 51, 18), (18, 51, 52, 19), (19, 52, 53, 20), (20, 53, 54, 21), (21, 54, 55, 22), (22, 55, 56, 23), (23, 56, 57, 24), (24, 57, 58, 25), (26, 59, 60, 27), (29, 62, 63, 30), (34, 0, 31, 64), (66, 32, 65), (34, 66, 65, 33), (65, 32, 67), (33, 65, 67, 35), (67, 32, 68), (35, 67, 68, 36), (68, 32, 69), (36, 68, 69, 37), (69, 32, 70), (37, 69, 70, 38), (70, 32, 71), (38, 70, 71, 39), (71, 32, 72), (39, 71, 72, 40), (72, 32, 73), (40, 72, 73, 41), (73, 32, 74), (41, 73, 74, 42), (74, 32, 75), (42, 74, 75, 43), (75, 32, 76), (43, 75, 76, 44), (76, 32, 77), (44, 76, 77, 45), (77, 32, 78), (45, 77, 78, 46), (78, 32, 79), (46, 78, 79, 47), (79, 32, 80), (47, 79, 80, 48), (80, 32, 81), (48, 80, 81, 49), (81, 32, 82), (49, 81, 82, 50), (82, 32, 83), (50, 82, 83, 51), (83, 32, 84), (51, 83, 84, 52), (84, 32, 85), (52, 84, 85, 53), (85, 32, 86), (53, 85, 86, 54), (86, 32, 87), (54, 86, 87, 55), (87, 32, 88), (55, 87, 88, 56), (88, 32, 89), (56, 88, 89, 57), (89, 32, 90), (57, 89, 90, 58), (91, 32, 92), (92, 32, 93), (93, 32, 94), (94, 32, 95), (96, 32, 66), (64, 96, 66, 34), (97, 31, 30), (63, 97, 30), (97, 64, 31), (96, 98, 32), (98, 95, 32), (98, 96, 64, 97), (99, 26, 25), (58, 99, 25), (99, 59, 26), (91, 100, 32), (100, 90, 32), (90, 100, 99, 58), (101, 28, 27), (60, 101, 27), (101, 61, 28), (102, 29, 28), (61, 102, 28), (102, 62, 29), (61, 101, 103), (61, 103, 102), (60, 59, 104, 105), (63, 62, 106, 107), (91, 92, 109, 108), (92, 93, 110, 109), (93, 94, 111, 110), (94, 95, 112, 111), (97, 63, 107, 113), (95, 98, 114, 112), (98, 97, 113, 114), (59, 99, 115, 104), (100, 91, 108, 116), (99, 100, 116, 115), (101, 60, 105, 117), (62, 102, 118, 106), (102, 103, 119, 118), (103, 101, 117, 119)])
_uv = me_cylinder_004.uv_layers.new(name='UVMap')
_uv.uv.foreach_set('vector', [0.8501, 0.8522, 0.7954, 0.7963, 0.8469, 0.7334, 0.9116, 0.7773, 0.9116, 0.7773, 0.8469, 0.7334, 0.8854, 0.6616, 0.9572, 0.6919, 0.9572, 0.6919, 0.8854, 0.6616, 0.909, 0.5837, 0.9853, 0.5992, 0.9853, 0.5992, 0.909, 0.5837, 0.9169, 0.5026, 0.9948, 0.5027, 0.9948, 0.5027, 0.9169, 0.5026, 0.9089, 0.4215, 0.9853, 0.4063, 0.9853, 0.4063, 0.9089, 0.4215, 0.8852, 0.3435, 0.9572, 0.3136, 0.9572, 0.3136, 0.8852, 0.3435, 0.8467, 0.2716, 0.9116, 0.2282, 0.9116, 0.2282, 0.8467, 0.2716, 0.7949, 0.2086, 0.8501, 0.1533, 0.8501, 0.1533, 0.7949, 0.2086, 0.7319, 0.1569, 0.7752, 0.09184, 0.7752, 0.09184, 0.7319, 0.1569, 0.6599, 0.1185, 0.6898, 0.04617, 0.6898, 0.04617, 0.6599, 0.1185, 0.5818, 0.0948, 0.5971, 0.01805, 0.5971, 0.01805, 0.5818, 0.0948, 0.5006, 0.08682, 0.5007, 0.008553, 0.5007, 0.008553, 0.5006, 0.08682, 0.4194, 0.09481, 0.4042, 0.01805, 0.4042, 0.01805, 0.4194, 0.09481, 0.3414, 0.1185, 0.3115, 0.04617, 0.3115, 0.04617, 0.3414, 0.1185, 0.2694, 0.1569, 0.2261, 0.09184, 0.2261, 0.09184, 0.2694, 0.1569, 0.2064, 0.2087, 0.1512, 0.1533, 0.1512, 0.1533, 0.2064, 0.2087, 0.1546, 0.2716, 0.08975, 0.2282, 0.08975, 0.2282, 0.1546, 0.2716, 0.1161, 0.3435, 0.04408, 0.3136, 0.04408, 0.3136, 0.1161, 0.3435, 0.09241, 0.4215, 0.01596, 0.4063, 0.01596, 0.4063, 0.09241, 0.4215, 0.08437, 0.5026, 0.006464, 0.5027, 0.006464, 0.5027, 0.08437, 0.5026, 0.09231, 0.5837, 0.01596, 0.5992, 0.01596, 0.5992, 0.09231, 0.5837, 0.1159, 0.6616, 0.04408, 0.6919, 0.04408, 0.6919, 0.1159, 0.6616, 0.1543, 0.7333, 0.08975, 0.7773, 0.08975, 0.7773, 0.1543, 0.7333, 0.206, 0.7962, 0.1512, 0.8522, 0.1512, 0.8522, 0.206, 0.7962, 0.2689, 0.8478, 0.2259, 0.9132, 0.3115, 0.9593, 0.3411, 0.8873, 0.4194, 0.9103, 0.4042, 0.9874, 0.5971, 0.9874, 0.5819, 0.9105, 0.6604, 0.8877, 0.6898, 0.9602, 0.7752, 0.9136, 0.7323, 0.8481, 0.7954, 0.7963, 0.8501, 0.8522, 0.7347, 0.734, 0.5007, 0.5027, 0.7757, 0.6847, 0.7954, 0.7963, 0.7347, 0.734, 0.7757, 0.6847, 0.8469, 0.7334, 0.7757, 0.6847, 0.5007, 0.5027, 0.8061, 0.6281, 0.8469, 0.7334, 0.7757, 0.6847, 0.8061, 0.6281, 0.8854, 0.6616, 0.8061, 0.6281, 0.5007, 0.5027, 0.8247, 0.5666, 0.8854, 0.6616, 0.8061, 0.6281, 0.8247, 0.5666, 0.909, 0.5837, 0.8247, 0.5666, 0.5007, 0.5027, 0.8309, 0.5025, 0.909, 0.5837, 0.8247, 0.5666, 0.8309, 0.5025, 0.9169, 0.5026, 0.8309, 0.5025, 0.5007, 0.5027, 0.8245, 0.4383, 0.9169, 0.5026, 0.8309, 0.5025, 0.8245, 0.4383, 0.9089, 0.4215, 0.8245, 0.4383, 0.5007, 0.5027, 0.8056, 0.3765, 0.9089, 0.4215, 0.8245, 0.4383, 0.8056, 0.3765, 0.8852, 0.3435, 0.8056, 0.3765, 0.5007, 0.5027, 0.7751, 0.3196, 0.8852, 0.3435, 0.8056, 0.3765, 0.7751, 0.3196, 0.8467, 0.2716, 0.7751, 0.3196, 0.5007, 0.5027, 0.734, 0.2697, 0.8467, 0.2716, 0.7751, 0.3196, 0.734, 0.2697, 0.7949, 0.2086, 0.734, 0.2697, 0.5007, 0.5027, 0.684, 0.2288, 0.7949, 0.2086, 0.734, 0.2697, 0.684, 0.2288, 0.7319, 0.1569, 0.684, 0.2288, 0.5007, 0.5027, 0.6269, 0.1984, 0.7319, 0.1569, 0.684, 0.2288, 0.6269, 0.1984, 0.6599, 0.1185, 0.6269, 0.1984, 0.5007, 0.5027, 0.565, 0.1796, 0.6599, 0.1185, 0.6269, 0.1984, 0.565, 0.1796, 0.5818, 0.0948, 0.565, 0.1796, 0.5007, 0.5027, 0.5006, 0.1733, 0.5818, 0.0948, 0.565, 0.1796, 0.5006, 0.1733, 0.5006, 0.08682, 0.5006, 0.1733, 0.5007, 0.5027, 0.4362, 0.1796, 0.5006, 0.08682, 0.5006, 0.1733, 0.4362, 0.1796, 0.4194, 0.09481, 0.4362, 0.1796, 0.5007, 0.5027, 0.3743, 0.1984, 0.4194, 0.09481, 0.4362, 0.1796, 0.3743, 0.1984, 0.3414, 0.1185, 0.3743, 0.1984, 0.5007, 0.5027, 0.3173, 0.2288, 0.3414, 0.1185, 0.3743, 0.1984, 0.3173, 0.2288, 0.2694, 0.1569, 0.3173, 0.2288, 0.5007, 0.5027, 0.2673, 0.2698, 0.2694, 0.1569, 0.3173, 0.2288, 0.2673, 0.2698, 0.2064, 0.2087, 0.2673, 0.2698, 0.5007, 0.5027, 0.2262, 0.3197, 0.2064, 0.2087, 0.2673, 0.2698, 0.2262, 0.3197, 0.1546, 0.2716, 0.2262, 0.3197, 0.5007, 0.5027, 0.1957, 0.3766, 0.1546, 0.2716, 0.2262, 0.3197, 0.1957, 0.3766, 0.1161, 0.3435, 0.1957, 0.3766, 0.5007, 0.5027, 0.1768, 0.4383, 0.1161, 0.3435, 0.1957, 0.3766, 0.1768, 0.4383, 0.09241, 0.4215, 0.1768, 0.4383, 0.5007, 0.5027, 0.1704, 0.5025, 0.09241, 0.4215, 0.1768, 0.4383, 0.1704, 0.5025, 0.08437, 0.5026, 0.1704, 0.5025, 0.5007, 0.5027, 0.1766, 0.5666, 0.08437, 0.5026, 0.1704, 0.5025, 0.1766, 0.5666, 0.09231, 0.5837, 0.1766, 0.5666, 0.5007, 0.5027, 0.1952, 0.6281, 0.09231, 0.5837, 0.1766, 0.5666, 0.1952, 0.6281, 0.1159, 0.6616, 0.1952, 0.6281, 0.5007, 0.5027, 0.2255, 0.6847, 0.1159, 0.6616, 0.1952, 0.6281, 0.2255, 0.6847, 0.1543, 0.7333, 0.2255, 0.6847, 0.5007, 0.5027, 0.2665, 0.7339, 0.1543, 0.7333, 0.2255, 0.6847, 0.2665, 0.7339, 0.206, 0.7962, 0.2665, 0.7339, 0.5007, 0.5027, 0.3169, 0.7736, 0.206, 0.7962, 0.2665, 0.7339, 0.3169, 0.7736, 0.2689, 0.8478, 0.3764, 0.8032, 0.5007, 0.5027, 0.4372, 0.8237, 0.4372, 0.8237, 0.5007, 0.5027, 0.5007, 0.8305, 0.5007, 0.8305, 0.5007, 0.5027, 0.5643, 0.8239, 0.5643, 0.8239, 0.5007, 0.5027, 0.6249, 0.8036, 0.6844, 0.7738, 0.5007, 0.5027, 0.7347, 0.734, 0.7323, 0.8481, 0.6844, 0.7738, 0.7347, 0.734, 0.7954, 0.7963, 0.6729, 0.8811, 0.7752, 0.9136, 0.6898, 0.9602, 0.6604, 0.8877, 0.6729, 0.8811, 0.6898, 0.9602, 0.6729, 0.8811, 0.7323, 0.8481, 0.7752, 0.9136, 0.6844, 0.7738, 0.6371, 0.7972, 0.5007, 0.5027, 0.6371, 0.7972, 0.6249, 0.8036, 0.5007, 0.5027, 0.6371, 0.7972, 0.6844, 0.7738, 0.7323, 0.8481, 0.6729, 0.8811, 0.3278, 0.8803, 0.3115, 0.9593, 0.2259, 0.9132, 0.2689, 0.8478, 0.3278, 0.8803, 0.2259, 0.9132, 0.3278, 0.8803, 0.3411, 0.8873, 0.3115, 0.9593, 0.3764, 0.8032, 0.3637, 0.7966, 0.5007, 0.5027, 0.3637, 0.7966, 0.3169, 0.7736, 0.5007, 0.5027, 0.3169, 0.7736, 0.3637, 0.7966, 0.3278, 0.8803, 0.2689, 0.8478, 0.4886, 0.917, 0.5007, 0.9969, 0.4042, 0.9874, 0.4194, 0.9103, 0.4886, 0.917, 0.4042, 0.9874, 0.4886, 0.917, 0.5007, 0.9182, 0.5007, 0.9969, 0.5128, 0.917, 0.5971, 0.9874, 0.5007, 0.9969, 0.5007, 0.9182, 0.5128, 0.917, 0.5007, 0.9969, 0.5128, 0.917, 0.5819, 0.9105, 0.5971, 0.9874, 0.5007, 0.9182, 0.4886, 0.917, 0.5007, 0.905, 0.5007, 0.9182, 0.5007, 0.905, 0.5128, 0.917, 0.3417, 0.8864, 0.3666, 0.8259, 0.4324, 0.8452, 0.4196, 0.91, 0.5817, 0.91, 0.5689, 0.8454, 0.6349, 0.8262, 0.6596, 0.8871, 0.3962, 0.7553, 0.5007, 0.5027, 0.4473, 0.7724, 2.657e-37, 5.498e-37, 0.4473, 0.7724, 0.5007, 0.5027, 0.5007, 0.7782, 3.093e-37, 5.585e-37, 0.5007, 0.7782, 0.5007, 0.5027, 0.5541, 0.7726, 3.538e-37, 5.585e-37, 0.5541, 0.7726, 0.5007, 0.5027, 0.6051, 0.7556, 3.974e-37, 5.498e-37, 0.6349, 0.8262, 0.6454, 0.8207, 0.6596, 0.8871, 3.144e-37, 4.032e-37, 0.6153, 0.7502, 0.6051, 0.7556, 0.5007, 0.5027, 4.091e-37, 4.831e-37, 0.6153, 0.7502, 0.655, 0.7305, 0.6954, 0.793, 0.6454, 0.8207, 0.3554, 0.82, 0.3666, 0.8259, 0.3417, 0.8864, 2.176e-37, 5.801e-37, 0.3962, 0.7553, 0.3855, 0.7497, 0.5007, 0.5027, 1.835e-37, 3.629e-37, 0.3462, 0.7303, 0.3855, 0.7497, 0.3554, 0.82, 0.3059, 0.7927, 0.4324, 0.8452, 0.4905, 0.8509, 0.4196, 0.91, 2.124e-37, 4.255e-37, 0.5108, 0.8509, 0.5689, 0.8454, 0.5817, 0.91, 1.78e-37, 2.91e-37, 0.5007, 0.8519, 0.5007, 0.8407, 0.5108, 0.8509, 0.5347, 0.8486, 0.5007, 0.8519, 0.4905, 0.8509, 0.5007, 0.8407, 0.5007, 0.815])
me_cylinder_004.materials.append(mat_texture_001)
me_cylinder_004.use_remesh_preserve_volume = False
me_cylinder_004.use_remesh_preserve_attributes = False
me_cylinder_004.use_mirror_vertex_groups = False
me_cylinder_004.update()
me_cylinder_003 = bpy.data.meshes.new('Cylinder.003')
me_cylinder_003.from_pydata([(-0.05119, 0.02828, 0.02828), (-0.05119, 0.03326, 0.02222), (-0.05119, 0.03695, 0.01531), (-0.05119, 0.03923, 0.007804), (-0.05119, 0.04, 0.0), (-0.05119, 0.03923, -0.007804), (-0.05119, 0.03695, -0.01531), (-0.05119, 0.03326, -0.02222), (-0.05119, 0.02828, -0.02828), (-0.05119, 0.02222, -0.03326), (-0.05119, 0.01531, -0.03695), (-0.05119, 0.007804, -0.03923), (-0.05119, 0.0, -0.04), (-0.05119, -0.007804, -0.03923), (-0.05119, -0.01531, -0.03695), (-0.05119, -0.02222, -0.03326), (-0.05119, -0.02828, -0.02828), (-0.05119, -0.03326, -0.02222), (-0.05119, -0.03695, -0.01531), (-0.05119, -0.03923, -0.007804), (-0.05119, -0.04, 0.0), (-0.05119, -0.03923, 0.007804), (-0.05119, -0.03695, 0.01531), (-0.05119, -0.03326, 0.02222), (-0.05119, -0.02828, 0.02828), (-0.05119, -0.02222, 0.03326), (-0.05119, -0.01531, 0.03695), (-0.05119, -0.007804, 0.03923), (-0.05119, 0.0, 0.04), (-0.05119, 0.007804, 0.03923), (-0.05119, 0.01531, 0.03695), (-0.05119, 0.02222, 0.03326), (-0.001, 0.02828, 0.02828), (-0.001, 0.03326, 0.02222), (-0.001, 0.03695, 0.01531), (-0.001, 0.03923, 0.007804), (-0.001, 0.04, 0.0), (-0.001, 0.03923, -0.007804), (-0.001, 0.03695, -0.01531), (-0.001, 0.03326, -0.02222), (-0.001, 0.02828, -0.02828), (-0.001, 0.02222, -0.03326), (-0.001, 0.01531, -0.03695), (-0.001, 0.007804, -0.03923), (-0.001, 0.0, -0.04), (-0.001, -0.007804, -0.03923), (-0.001, -0.01531, -0.03695), (-0.001, -0.02222, -0.03326), (-0.001, -0.02828, -0.02828), (-0.001, -0.03326, -0.02222), (-0.001, -0.03695, -0.01531), (-0.001, -0.03923, -0.007804), (-0.001, -0.04, 0.0), (-0.001, -0.03923, 0.007803), (-0.001, -0.03695, 0.01531), (-0.001, -0.03326, 0.02222), (-0.001, -0.02828, 0.02828), (-0.001, -0.02222, 0.03326), (-0.001, -0.01531, 0.03695), (-0.001, -0.007804, 0.03923), (-0.001, 0.0, 0.04), (-0.001, 0.007803, 0.03923), (-0.001, 0.01531, 0.03695), (-0.001, 0.02222, 0.03326), (-0.05119, 0.0, 0.0), (-0.0015, 0.02161, 0.03234), (-0.0015, 0.0275, 0.0275), (-0.0015, 0.01489, 0.03594), (-0.0015, 0.007588, 0.03815), (-0.0015, 0.0, 0.0389), (-0.0015, -0.007589, 0.03815), (-0.0015, -0.01489, 0.03594), (-0.0015, -0.02161, 0.03234), (-0.0015, -0.02751, 0.0275), (-0.0015, -0.03234, 0.02161), (-0.0015, -0.03594, 0.01489), (-0.0015, -0.03815, 0.007589), (-0.0015, -0.0389, 0.0), (-0.0015, -0.03815, -0.007589), (-0.0015, -0.03594, -0.01489), (-0.0015, -0.03234, -0.02161), (-0.0015, -0.0275, -0.0275), (-0.0015, -0.02161, -0.03234), (-0.0015, -0.01489, -0.03594), (-0.0015, -0.007589, -0.03815), (-0.0015, 0.0, -0.0389), (-0.0015, 0.007589, -0.03815), (-0.0015, 0.01489, -0.03594), (-0.0015, 0.02161, -0.03234), (-0.0015, 0.0275, -0.0275), (-0.0015, 0.03234, -0.02161), (-0.0015, 0.03594, -0.01489), (-0.0015, 0.03815, -0.007589), (-0.0015, 0.0389, 0.0), (-0.0015, 0.03815, 0.007589), (-0.0015, 0.03594, 0.01489), (-0.0015, 0.03234, 0.02161), (-0.004, 0.0275, 0.0275), (-0.004, 0.03234, 0.02161), (-0.004, 0.03594, 0.01489), (-0.004, 0.03815, 0.007589), (-0.004, 0.0389, 0.0), (-0.004, 0.03815, -0.007589), (-0.004, 0.03594, -0.01489), (-0.004, 0.03234, -0.02161), (-0.004, 0.0275, -0.0275), (-0.004, 0.02161, -0.03234), (-0.004, 0.01489, -0.03594), (-0.004, 0.007589, -0.03815), (-0.004, 0.0, -0.0389), (-0.004, -0.007589, -0.03815), (-0.004, -0.01489, -0.03594), (-0.004, -0.02161, -0.03234), (-0.004, -0.0275, -0.0275), (-0.004, -0.03234, -0.02161), (-0.004, -0.03594, -0.01489), (-0.004, -0.03815, -0.007589), (-0.004, -0.0389, 0.0), (-0.004, -0.03815, 0.007589), (-0.004, -0.03594, 0.01489), (-0.004, -0.03234, 0.02161), (-0.004, -0.02751, 0.0275), (-0.004, -0.02161, 0.03234), (-0.004, -0.01489, 0.03594), (-0.004, -0.007589, 0.03815), (-0.004, 0.0, 0.0389), (-0.004, 0.007588, 0.03815), (-0.004, 0.01489, 0.03594), (-0.004, 0.02161, 0.03234), (-0.004, 0.02664, 0.02664), (-0.004, 0.02093, 0.03133), (-0.004, 0.01442, 0.03481), (-0.004, 0.00735, 0.03695), (-0.004, 0.0, 0.03768), (-0.004, -0.007351, 0.03695), (-0.004, -0.01442, 0.03481), (-0.004, -0.02093, 0.03133), (-0.004, -0.02664, 0.02664), (-0.004, -0.03133, 0.02093), (-0.004, -0.03481, 0.01442), (-0.004, -0.03695, 0.00735), (-0.004, -0.03768, 0.0), (-0.004, -0.03695, -0.00735), (-0.004, -0.03481, -0.01442), (-0.004, -0.03133, -0.02093), (-0.004, -0.02664, -0.02664), (-0.004, -0.02093, -0.03133), (-0.004, -0.01442, -0.03481), (-0.004, -0.00735, -0.03695), (-0.004, 0.0, -0.03768), (-0.004, 0.00735, -0.03695), (-0.004, 0.01442, -0.03481), (-0.004, 0.02093, -0.03133), (-0.004, 0.02664, -0.02664), (-0.004, 0.03133, -0.02093), (-0.004, 0.03481, -0.01442), (-0.004, 0.03695, -0.00735), (-0.004, 0.03768, 0.0), (-0.004, 0.03695, 0.00735), (-0.004, 0.03481, 0.01442), (-0.004, 0.03133, 0.02093), (-0.00691, 0.02664, 0.02664), (-0.00691, 0.03133, 0.02093), (-0.00691, 0.03481, 0.01442), (-0.00691, 0.03695, 0.00735), (-0.00691, 0.03768, 0.0), (-0.00691, 0.03695, -0.00735), (-0.00691, 0.03481, -0.01442), (-0.00691, 0.03133, -0.02093), (-0.00691, 0.02664, -0.02664), (-0.00691, 0.02093, -0.03133), (-0.00691, 0.01442, -0.03481), (-0.00691, 0.00735, -0.03695), (-0.00691, 0.0, -0.03768), (-0.00691, -0.00735, -0.03695), (-0.00691, -0.01442, -0.03481), (-0.00691, -0.02093, -0.03133), (-0.00691, -0.02664, -0.02664), (-0.00691, -0.03133, -0.02093), (-0.00691, -0.03481, -0.01442), (-0.00691, -0.03695, -0.00735), (-0.00691, -0.03768, 0.0), (-0.00691, -0.03695, 0.00735), (-0.00691, -0.03481, 0.01442), (-0.00691, -0.03133, 0.02093), (-0.00691, -0.02664, 0.02664), (-0.00691, -0.02093, 0.03133), (-0.00691, -0.01442, 0.03481), (-0.00691, -0.007351, 0.03695), (-0.00691, 0.0, 0.03768), (-0.00691, 0.00735, 0.03695), (-0.00691, 0.01442, 0.03481), (-0.00691, 0.02093, 0.03133)], [], [(64, 0, 1), (64, 1, 2), (64, 2, 3), (64, 3, 4), (64, 4, 5), (64, 5, 6), (64, 6, 7), (64, 7, 8), (64, 8, 9), (64, 9, 10), (64, 10, 11), (64, 11, 12), (64, 12, 13), (64, 13, 14), (64, 14, 15), (64, 15, 16), (64, 16, 17), (64, 17, 18), (64, 18, 19), (64, 19, 20), (64, 20, 21), (64, 21, 22), (64, 22, 23), (64, 23, 24), (64, 24, 25), (64, 25, 26), (64, 26, 27), (64, 27, 28), (64, 28, 29), (64, 29, 30), (64, 30, 31), (31, 0, 64), (0, 32, 33, 1), (1, 33, 34, 2), (2, 34, 35, 3), (3, 35, 36, 4), (4, 36, 37, 5), (5, 37, 38, 6), (6, 38, 39, 7), (7, 39, 40, 8), (8, 40, 41, 9), (9, 41, 42, 10), (10, 42, 43, 11), (11, 43, 44, 12), (12, 44, 45, 13), (13, 45, 46, 14), (14, 46, 47, 15), (15, 47, 48, 16), (16, 48, 49, 17), (17, 49, 50, 18), (18, 50, 51, 19), (19, 51, 52, 20), (20, 52, 53, 21), (21, 53, 54, 22), (22, 54, 55, 23), (23, 55, 56, 24), (24, 56, 57, 25), (25, 57, 58, 26), (26, 58, 59, 27), (27, 59, 60, 28), (28, 60, 61, 29), (29, 61, 62, 30), (30, 62, 63, 31), (32, 0, 31, 63), (32, 63, 65, 66), (63, 62, 67, 65), (62, 61, 68, 67), (61, 60, 69, 68), (60, 59, 70, 69), (59, 58, 71, 70), (58, 57, 72, 71), (57, 56, 73, 72), (56, 55, 74, 73), (55, 54, 75, 74), (54, 53, 76, 75), (53, 52, 77, 76), (52, 51, 78, 77), (51, 50, 79, 78), (50, 49, 80, 79), (49, 48, 81, 80), (48, 47, 82, 81), (47, 46, 83, 82), (46, 45, 84, 83), (45, 44, 85, 84), (44, 43, 86, 85), (43, 42, 87, 86), (42, 41, 88, 87), (41, 40, 89, 88), (40, 39, 90, 89), (39, 38, 91, 90), (38, 37, 92, 91), (37, 36, 93, 92), (36, 35, 94, 93), (35, 34, 95, 94), (34, 33, 96, 95), (33, 32, 66, 96), (96, 66, 97, 98), (95, 96, 98, 99), (94, 95, 99, 100), (93, 94, 100, 101), (92, 93, 101, 102), (91, 92, 102, 103), (90, 91, 103, 104), (89, 90, 104, 105), (88, 89, 105, 106), (87, 88, 106, 107), (86, 87, 107, 108), (85, 86, 108, 109), (84, 85, 109, 110), (83, 84, 110, 111), (82, 83, 111, 112), (81, 82, 112, 113), (80, 81, 113, 114), (79, 80, 114, 115), (78, 79, 115, 116), (77, 78, 116, 117), (76, 77, 117, 118), (75, 76, 118, 119), (74, 75, 119, 120), (73, 74, 120, 121), (72, 73, 121, 122), (71, 72, 122, 123), (70, 71, 123, 124), (69, 70, 124, 125), (68, 69, 125, 126), (67, 68, 126, 127), (65, 67, 127, 128), (66, 65, 128, 97), (97, 128, 130, 129), (128, 127, 131, 130), (127, 126, 132, 131), (126, 125, 133, 132), (125, 124, 134, 133), (124, 123, 135, 134), (123, 122, 136, 135), (122, 121, 137, 136), (121, 120, 138, 137), (120, 119, 139, 138), (119, 118, 140, 139), (118, 117, 141, 140), (117, 116, 142, 141), (116, 115, 143, 142), (115, 114, 144, 143), (114, 113, 145, 144), (113, 112, 146, 145), (112, 111, 147, 146), (111, 110, 148, 147), (110, 109, 149, 148), (109, 108, 150, 149), (108, 107, 151, 150), (107, 106, 152, 151), (106, 105, 153, 152), (105, 104, 154, 153), (104, 103, 155, 154), (103, 102, 156, 155), (102, 101, 157, 156), (101, 100, 158, 157), (100, 99, 159, 158), (99, 98, 160, 159), (98, 97, 129, 160), (160, 129, 161, 162), (159, 160, 162, 163), (158, 159, 163, 164), (157, 158, 164, 165), (156, 157, 165, 166), (155, 156, 166, 167), (154, 155, 167, 168), (153, 154, 168, 169), (152, 153, 169, 170), (151, 152, 170, 171), (150, 151, 171, 172), (149, 150, 172, 173), (148, 149, 173, 174), (147, 148, 174, 175), (146, 147, 175, 176), (145, 146, 176, 177), (144, 145, 177, 178), (143, 144, 178, 179), (142, 143, 179, 180), (141, 142, 180, 181), (140, 141, 181, 182), (139, 140, 182, 183), (138, 139, 183, 184), (137, 138, 184, 185), (136, 137, 185, 186), (135, 136, 186, 187), (134, 135, 187, 188), (133, 134, 188, 189), (132, 133, 189, 190), (131, 132, 190, 191), (130, 131, 191, 192), (129, 130, 192, 161)])
me_cylinder_003.polygons.foreach_set('use_smooth', [0, 0, 0, 0, 0, 0, 0, 0, 0, 0, 0, 0, 0, 0, 0, 0, 0, 0, 0, 0, 0, 0, 0, 0, 0, 0, 0, 0, 0, 0, 0, 0, 1, 1, 1, 1, 1, 1, 1, 1, 1, 1, 1, 1, 1, 1, 1, 1, 1, 1, 1, 1, 1, 1, 1, 1, 1, 1, 1, 1, 1, 1, 1, 1, 0, 0, 0, 0, 0, 0, 0, 0, 0, 0, 0, 0, 0, 0, 0, 0, 0, 0, 0, 0, 0, 0, 0, 0, 0, 0, 0, 0, 0, 0, 0, 0, 1, 1, 1, 1, 1, 1, 1, 1, 1, 1, 1, 1, 1, 1, 1, 1, 1, 1, 1, 1, 1, 1, 1, 1, 1, 1, 1, 1, 1, 1, 1, 1, 0, 0, 0, 0, 0, 0, 0, 0, 0, 0, 0, 0, 0, 0, 0, 0, 0, 0, 0, 0, 0, 0, 0, 0, 0, 0, 0, 0, 0, 0, 0, 0, 1, 1, 1, 1, 1, 1, 1, 1, 1, 1, 1, 1, 1, 1, 1, 1, 1, 1, 1, 1, 1, 1, 1, 1, 1, 1, 1, 1, 1, 1, 1, 1])
me_cylinder_003.materials.append(mat_engine_blk_002)
me_cylinder_003.use_remesh_preserve_volume = False
me_cylinder_003.use_remesh_preserve_attributes = False
me_cylinder_003.use_mirror_vertex_groups = False
me_cylinder_003.update()

# ---- objects
ob_knob = bpy.data.objects.new('knob', me_cylinder_007)
ob_screws = bpy.data.objects.new('Screws', me_cylinder_006)
ob_needle = bpy.data.objects.new('Needle', me_plane)
ob_lens = bpy.data.objects.new('Lens', me_circle_002)
ob_disc = bpy.data.objects.new('Disc', me_circle)
ob_cylinder_001 = bpy.data.objects.new('Cylinder.001', me_cylinder_005)
ob_cylinder = bpy.data.objects.new('Cylinder', None)
ob_cylinder_1 = bpy.data.objects.new('Cylinder_1', me_cylinder_004)
ob_cylinder_0 = bpy.data.objects.new('Cylinder_0', me_cylinder_003)

# ---- transforms, parenting, visibility, modifiers, constraints
ob_knob.location = (0.0, 0.0, 0.0)
ob_knob.show_transparent = True
ob_knob.lineart.crease_threshold = 0.0
_m = ob_knob.modifiers.new('Auto Smooth', 'NODES')
_m.node_group = ng_auto_smooth
_gi = [s.identifier for s in ng_auto_smooth.interface.items_tree if s.item_type == 'SOCKET' and s.in_out == 'INPUT']
_m[_gi[1]] = 1.396  # Angle
ob_screws.location = (0.0, 0.0, 0.0)
ob_screws.show_transparent = True
ob_screws.lineart.crease_threshold = 0.0
_m = ob_screws.modifiers.new('Auto Smooth', 'NODES')
_m.node_group = ng_auto_smooth
_gi = [s.identifier for s in ng_auto_smooth.interface.items_tree if s.item_type == 'SOCKET' and s.in_out == 'INPUT']
_m[_gi[1]] = 1.396  # Angle
ob_needle.location = (0.0, 0.0, 0.0)
ob_needle.show_transparent = True
ob_needle.lineart.crease_threshold = 0.0
_m = ob_needle.modifiers.new('Auto Smooth', 'NODES')
_m.node_group = ng_auto_smooth
_gi = [s.identifier for s in ng_auto_smooth.interface.items_tree if s.item_type == 'SOCKET' and s.in_out == 'INPUT']
_m[_gi[1]] = 1.396  # Angle
ob_lens.location = (0.0, 0.0, 0.0)
ob_lens.show_transparent = True
ob_lens.lineart.crease_threshold = 0.0
_m = ob_lens.modifiers.new('Auto Smooth', 'NODES')
_m.node_group = ng_auto_smooth
_gi = [s.identifier for s in ng_auto_smooth.interface.items_tree if s.item_type == 'SOCKET' and s.in_out == 'INPUT']
_m[_gi[1]] = 1.396  # Angle
ob_disc.location = (0.0, 0.0, 0.0)
ob_disc.show_transparent = True
ob_disc.lineart.crease_threshold = 0.0
_m = ob_disc.modifiers.new('Auto Smooth', 'NODES')
_m.node_group = ng_auto_smooth
_gi = [s.identifier for s in ng_auto_smooth.interface.items_tree if s.item_type == 'SOCKET' and s.in_out == 'INPUT']
_m[_gi[1]] = 0.5236  # Angle
ob_cylinder_001.location = (0.0, 0.0, 0.0)
ob_cylinder_001.show_transparent = True
ob_cylinder_001.lineart.crease_threshold = 0.0
_m = ob_cylinder_001.modifiers.new('Auto Smooth', 'NODES')
_m.node_group = ng_auto_smooth
_gi = [s.identifier for s in ng_auto_smooth.interface.items_tree if s.item_type == 'SOCKET' and s.in_out == 'INPUT']
_m[_gi[1]] = 1.396  # Angle
ob_cylinder.location = (0.0, 0.0, 0.0)
ob_cylinder.empty_image_offset = (0.0, 0.0)
ob_cylinder.lineart.crease_threshold = 0.0
ob_cylinder_1.parent = ob_cylinder
ob_cylinder_1.location = (0.0, 0.0, 0.0)
ob_cylinder_1.show_transparent = True
ob_cylinder_1.lineart.crease_threshold = 0.0
_m = ob_cylinder_1.modifiers.new('Auto Smooth', 'NODES')
_m.node_group = ng_auto_smooth
_gi = [s.identifier for s in ng_auto_smooth.interface.items_tree if s.item_type == 'SOCKET' and s.in_out == 'INPUT']
_m[_gi[1]] = 1.396  # Angle
ob_cylinder_0.parent = ob_cylinder
ob_cylinder_0.location = (0.0, 0.0, 0.0)
ob_cylinder_0.show_transparent = True
ob_cylinder_0.lineart.crease_threshold = 0.0
_m = ob_cylinder_0.modifiers.new('Auto Smooth', 'NODES')
_m.node_group = ng_auto_smooth
_gi = [s.identifier for s in ng_auto_smooth.interface.items_tree if s.item_type == 'SOCKET' and s.in_out == 'INPUT']
_m[_gi[1]] = 1.396  # Angle

# ---- collection membership
col_collection_1.objects.link(ob_knob)
col_collection_1.objects.link(ob_screws)
col_collection_1.objects.link(ob_needle)
col_collection_1.objects.link(ob_lens)
col_collection_1.objects.link(ob_disc)
col_collection_1.objects.link(ob_cylinder_001)
col_collection_1.objects.link(ob_cylinder)
col_collection_1.objects.link(ob_cylinder_1)
col_collection_1.objects.link(ob_cylinder_0)

# ---- scene / render settings (as saved in the file)
scene.frame_start = 1; scene.frame_end = 250; scene.frame_set(1)
scene.render.engine = 'BLENDER_EEVEE_NEXT'
scene.render.resolution_percentage = 50
scene.render.dither_intensity = 0.0
scene.cycles.use_denoising = False
scene.cycles.samples = 10
scene.cycles.sampling_pattern = 'TABULATED_SOBOL'
scene.cycles.light_sampling_threshold = 0.0
scene.cycles.use_adaptive_sampling = False
scene.cycles.use_light_tree = False
scene.cycles.blur_glossy = 0.0
scene.cycles.volume_bounces = 1
scene.cycles.pixel_filter_type = 'GAUSSIAN'
scene.cycles.sample_clamp_indirect = 0.0
scene.view_settings.view_transform = 'Standard'
bpy.context.view_layer.update()

# ---- added for rendering (the .blend has no active camera and no usable light): camera, sun
cam_auto = bpy.data.cameras.new('AutoCamera')
cam_auto.lens = 50.0
cam_auto.sensor_width = 36.0
cam_auto.clip_end = 1000.0
ob_auto_camera = bpy.data.objects.new('AutoCamera', cam_auto)
scene.collection.objects.link(ob_auto_camera)
ob_auto_camera.location = (0.160443, -0.222054, 0.145613)
ob_auto_camera.rotation_euler = (1.09748, -7.21219e-08, 0.694738)
scene.camera = ob_auto_camera
light_auto_sun = bpy.data.lights.new('AutoSun', 'SUN')
light_auto_sun.energy = 3.0
light_auto_sun.angle = 0.0523599
ob_auto_sun = bpy.data.objects.new('AutoSun', light_auto_sun)
scene.collection.objects.link(ob_auto_sun)
ob_auto_sun.rotation_euler = (0.872665, 0.174533, 0.523599)
bpy.context.view_layer.update()
